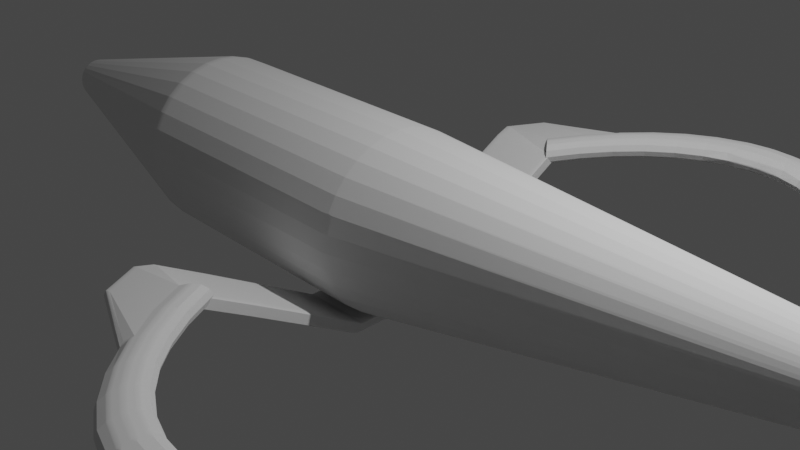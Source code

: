 # Source: nsea_protector_hull_base_6.blend  (saved by Blender 2.92.15; exported with 4.5.12 LTS)
import bpy
from mathutils import Matrix  # noqa: F401  (used for matrix-valued properties, if any)

bpy.ops.wm.read_factory_settings(use_empty=True)
scene = bpy.context.scene
scene.name = 'Scene'

# ---- collections
col_collection = bpy.data.collections.new('Collection'); scene.collection.children.link(col_collection)

# ---- world
world_world = bpy.data.worlds.new('World'); scene.world = world_world
world_world.use_nodes = True; world_world.node_tree.nodes.clear()
_N = world_world.node_tree.nodes; _L = world_world.node_tree.links
n0 = _N.new('ShaderNodeOutputWorld'); n0.name = 'World Output'; n0.location = (300, 300)
n1 = _N.new('ShaderNodeBackground'); n1.name = 'Background'; n1.location = (10, 300)
n1.inputs[0].default_value = (0.05088, 0.05088, 0.05088, 1.0)
_L.new(n1.outputs[0], n0.inputs[0])
n0.is_active_output = True
world_world.color = (0.05088, 0.05088, 0.05088)
world_world.use_sun_shadow = False
world_world.sun_shadow_jitter_overblur = 0.0

# ---- cameras
cam_camera = bpy.data.cameras.new('Camera')
cam_camera.clip_end = 100.0
cam_camera.ortho_scale = 7.314

# ---- lights
light_light = bpy.data.lights.new('Light', 'POINT')
light_light.transmission_factor = 0.0
light_light.energy = 1000.0
light_light.shadow_soft_size = 0.1
light_light.shadow_maximum_resolution = 0.006
light_light.use_absolute_resolution = True

# ---- meshes
me_cylinder = bpy.data.meshes.new('Cylinder')
me_cylinder.from_pydata([(4.831e-08, 0.2421, -1.0), (-0.4144, 0.1941, 1.0), (0.04917, 0.2374, -1.0), (-0.3711, 0.1904, 1.0), (0.09645, 0.2237, -1.0), (-0.3295, 0.1794, 1.0), (0.14, 0.2013, -1.0), (-0.2912, 0.1614, 1.0), (0.1782, 0.1712, -1.0), (-0.2576, 0.1373, 1.0), (0.2096, 0.1345, -1.0), (-0.23, 0.1079, 1.0), (0.2328, 0.09264, -1.0), (-0.2095, 0.07429, 1.0), (0.2472, 0.04723, -1.0), (-0.1969, 0.03787, 1.0), (0.252, 2.411e-07, -1.0), (-0.1927, 2.563e-07, 1.0), (0.2472, -0.04723, -1.0), (-0.1969, -0.03787, 1.0), (0.2328, -0.09264, -1.0), (-0.2095, -0.07429, 1.0), (0.2096, -0.1345, -1.0), (-0.23, -0.1079, 1.0), (0.1782, -0.1712, -1.0), (-0.2576, -0.1373, 1.0), (0.14, -0.2013, -1.0), (-0.2912, -0.1614, 1.0), (0.09645, -0.2237, -1.0), (-0.3295, -0.1793, 1.0), (0.04917, -0.2374, -1.0), (-0.3711, -0.1904, 1.0), (-3.381e-08, -0.2421, -1.0), (-0.4144, -0.1941, 1.0), (-0.04917, -0.2374, -1.0), (-0.4576, -0.1904, 1.0), (-0.09645, -0.2237, -1.0), (-0.4992, -0.1793, 1.0), (-0.14, -0.2013, -1.0), (-0.5376, -0.1614, 1.0), (-0.1782, -0.1712, -1.0), (-0.5712, -0.1373, 1.0), (-0.2096, -0.1345, -1.0), (-0.5987, -0.1079, 1.0), (-0.2328, -0.09264, -1.0), (-0.6192, -0.07429, 1.0), (-0.2472, -0.04723, -1.0), (-0.6318, -0.03787, 1.0), (-0.252, 4.566e-07, -1.0), (-0.6361, 4.291e-07, 1.0), (-0.2472, 0.04723, -1.0), (-0.6318, 0.03787, 1.0), (-0.2328, 0.09264, -1.0), (-0.6192, 0.07429, 1.0), (-0.2096, 0.1345, -1.0), (-0.5987, 0.1079, 1.0), (-0.1782, 0.1712, -1.0), (-0.5712, 0.1373, 1.0), (-0.14, 0.2013, -1.0), (-0.5376, 0.1614, 1.0), (-0.09645, 0.2237, -1.0), (-0.4992, 0.1794, 1.0), (-0.04917, 0.2374, -1.0), (-0.4576, 0.1904, 1.0), (0.03181, 1.0, 0.0), (0.2269, 0.9808, 0.0), (0.4145, 0.9239, 0.0), (0.5874, 0.8315, 0.0), (0.7389, 0.7071, 0.0), (0.8633, 0.5556, 0.0), (0.9557, 0.3827, 0.0), (1.013, 0.1951, 0.0), (1.032, 7.55e-08, 0.0), (1.013, -0.1951, 0.0), (0.9557, -0.3827, 0.0), (0.8633, -0.5556, 0.0), (0.7389, -0.7071, 0.0), (0.5874, -0.8315, 0.0), (0.4145, -0.9239, 0.0), (0.2269, -0.9808, 0.0), (0.03181, -1.0, 0.0), (-0.1633, -0.9808, 0.0), (-0.3509, -0.9239, 0.0), (-0.5238, -0.8315, 0.0), (-0.6753, -0.7071, 0.0), (-0.7997, -0.5556, 0.0), (-0.8921, -0.3827, 0.0), (-0.949, -0.1951, 0.0), (-0.9682, 9.656e-07, 0.0), (-0.949, 0.1951, 0.0), (-0.8921, 0.3827, 0.0), (-0.7997, 0.5556, 0.0), (-0.6753, 0.7071, 0.0), (-0.5238, 0.8315, 0.0), (-0.3509, 0.9239, 0.0), (-0.1633, 0.9808, 0.0), (0.211, 0.9808, -0.5), (0.3986, 0.9239, -0.5), (0.5715, 0.8315, -0.5), (0.723, 0.7071, -0.5), (0.8474, 0.5556, -0.5), (0.9398, 0.3827, -0.5), (0.9967, 0.1951, -0.5), (1.016, 7.55e-08, -0.5), (0.9967, -0.1951, -0.5), (0.9398, -0.3827, -0.5), (0.8474, -0.5556, -0.5), (0.723, -0.7071, -0.5), (0.5715, -0.8315, -0.5), (0.3986, -0.9239, -0.5), (0.211, -0.9808, -0.5), (0.0159, -1.0, -0.5), (-0.1792, -0.9808, -0.5), (-0.3668, -0.9239, -0.5), (-0.5397, -0.8315, -0.5), (-0.6912, -0.7071, -0.5), (-0.8156, -0.5556, -0.5), (-0.908, -0.3827, -0.5), (-0.9649, -0.1951, -0.5), (-0.9841, 9.656e-07, -0.5), (-0.9649, 0.1951, -0.5), (-0.908, 0.3827, -0.5), (-0.8156, 0.5556, -0.5), (-0.6912, 0.7071, -0.5), (-0.5397, 0.8315, -0.5), (-0.3668, 0.9239, -0.5), (-0.1792, 0.9808, -0.5), (0.0159, 1.0, -0.5), (0.02751, 1.0, -0.1353), (0.2226, 0.9808, -0.1353), (0.4102, 0.9239, -0.1353), (0.5831, 0.8315, -0.1353), (0.7346, 0.7071, -0.1353), (0.859, 0.5556, -0.1353), (0.9514, 0.3827, -0.1353), (1.008, 0.1951, -0.1353), (1.028, 7.55e-08, -0.1353), (1.008, -0.1951, -0.1353), (0.9514, -0.3827, -0.1353), (0.859, -0.5556, -0.1353), (0.7346, -0.7071, -0.1353), (0.5831, -0.8315, -0.1353), (0.4102, -0.9239, -0.1353), (0.2226, -0.9808, -0.1353), (0.02751, -1.0, -0.1353), (-0.1676, -0.9808, -0.1353), (-0.3552, -0.9239, -0.1353), (-0.5281, -0.8315, -0.1353), (-0.6796, -0.7071, -0.1353), (-0.804, -0.5556, -0.1353), (-0.8964, -0.3827, -0.1353), (-0.9533, -0.1951, -0.1353), (-0.9725, 9.656e-07, -0.1353), (-0.9533, 0.1951, -0.1353), (-0.8964, 0.3827, -0.1353), (-0.804, 0.5556, -0.1353), (-0.6796, 0.7071, -0.1353), (-0.5281, 0.8315, -0.1353), (-0.3552, 0.9239, -0.1353), (-0.1676, 0.9808, -0.1353), (1.129, 1.047e-07, -3.101e-05), (1.11, -0.1951, -3.101e-05), (1.11, 0.1951, -3.101e-05), (1.106, 0.1951, -0.1353), (1.125, 1.047e-07, -0.1353), (1.106, -0.1951, -0.1353), (1.013, -0.5187, -4.097e-11), (1.11, -0.6165, -3.101e-05), (1.008, -0.5187, -0.1353), (1.106, -0.6165, -0.1353), (1.013, 0.5187, 4.097e-11), (1.008, 0.5187, -0.1353), (1.11, 0.6165, -3.101e-05), (1.106, 0.6165, -0.1353), (0.8085, 0.8717, 0.0001126), (0.8042, 0.8717, -0.1352), (0.906, 0.9695, 8.162e-05), (0.9017, 0.9695, -0.1352), (0.8087, -0.8717, 0.0001126), (0.9062, -0.9695, 8.162e-05), (0.8044, -0.8717, -0.1352), (0.9019, -0.9695, -0.1352), (0.2747, -1.803, 0.0004097), (0.3722, -1.901, 0.0003787), (0.2704, -1.803, -0.1349), (0.3679, -1.901, -0.1349), (0.2867, 1.797, 0.0004077), (0.2824, 1.797, -0.1349), (0.3842, 1.894, 0.0003767), (0.3799, 1.894, -0.1349), (-0.02985, 2.361, 0.0005879), (-0.03415, 2.361, -0.1347), (0.06765, 2.459, 0.0005569), (0.06335, 2.459, -0.1347), (-0.04175, -2.368, 0.00059), (0.05575, -2.466, 0.0005589), (-0.04606, -2.368, -0.1347), (0.05144, -2.466, -0.1347), (-2.905e-07, 2.146, 0.6646), (-0.06775, 2.129, 0.6617), (-0.1174, 2.083, 0.6538), (-0.1355, 2.021, 0.643), (-0.1174, 1.958, 0.6322), (-0.06775, 1.913, 0.6242), (-2.716e-07, 1.896, 0.6213), (0.06775, 1.913, 0.6242), (0.1174, 1.958, 0.6322), (0.1355, 2.021, 0.643), (0.1174, 2.083, 0.6538), (0.06775, 2.129, 0.6617), (-2.77e-07, 2.608, 0.6338), (-0.06775, 2.588, 0.6311), (-0.1174, 2.532, 0.6238), (-0.1355, 2.456, 0.6139), (-0.1174, 2.38, 0.604), (-0.06775, 2.324, 0.5968), (-2.597e-07, 2.304, 0.5941), (0.06775, 2.324, 0.5968), (0.1174, 2.38, 0.604), (0.1355, 2.456, 0.6139), (0.1174, 2.532, 0.6238), (0.06775, 2.588, 0.6311), (-2.61e-07, 3.026, 0.5971), (-0.06775, 3.002, 0.5947), (-0.1174, 2.938, 0.5883), (-0.1355, 2.849, 0.5794), (-0.1174, 2.761, 0.5706), (-0.06775, 2.696, 0.5641), (-2.456e-07, 2.673, 0.5618), (0.06775, 2.696, 0.5641), (0.1174, 2.761, 0.5706), (0.1355, 2.849, 0.5794), (0.1174, 2.938, 0.5883), (0.06775, 3.002, 0.5947), (-2.428e-07, 3.393, 0.5553), (-0.06775, 3.366, 0.5533), (-0.1174, 3.294, 0.5477), (-0.1355, 3.194, 0.5401), (-0.1174, 3.095, 0.5325), (-0.06775, 3.023, 0.5269), (-2.294e-07, 2.996, 0.5249), (0.06775, 3.023, 0.5269), (0.1174, 3.095, 0.5325), (0.1355, 3.194, 0.5401), (0.1174, 3.294, 0.5477), (0.06775, 3.366, 0.5533), (-2.225e-07, 3.702, 0.5091), (-0.06775, 3.673, 0.5074), (-0.1174, 3.593, 0.5028), (-0.1355, 3.485, 0.4966), (-0.1174, 3.377, 0.4903), (-0.06775, 3.298, 0.4858), (-2.116e-07, 3.269, 0.4841), (0.06775, 3.298, 0.4858), (0.1174, 3.377, 0.4903), (0.1355, 3.485, 0.4966), (0.1174, 3.593, 0.5028), (0.06775, 3.673, 0.5074), (-2.008e-07, 3.947, 0.4592), (-0.06775, 3.916, 0.4579), (-0.1174, 3.832, 0.4544), (-0.1355, 3.716, 0.4497), (-0.1174, 3.601, 0.4449), (-0.06775, 3.516, 0.4414), (-1.924e-07, 3.485, 0.4401), (0.06775, 3.516, 0.4414), (0.1174, 3.601, 0.4449), (0.1355, 3.716, 0.4497), (0.1174, 3.832, 0.4544), (0.06775, 3.916, 0.4579), (-1.777e-07, 4.126, 0.4066), (-0.06775, 4.094, 0.4057), (-0.1174, 4.005, 0.4033), (-0.1355, 3.885, 0.4001), (-0.1174, 3.764, 0.3969), (-0.06775, 3.675, 0.3945), (-1.721e-07, 3.643, 0.3936), (0.06775, 3.675, 0.3945), (0.1174, 3.764, 0.3969), (0.1355, 3.885, 0.4001), (0.1174, 4.005, 0.4033), (0.06775, 4.094, 0.4057), (-1.539e-07, 4.235, 0.3521), (-0.06775, 4.201, 0.3516), (-0.1174, 4.111, 0.3504), (-0.1355, 3.987, 0.3488), (-0.1174, 3.863, 0.3472), (-0.06775, 3.772, 0.346), (-1.511e-07, 3.739, 0.3455), (0.06775, 3.772, 0.346), (0.1174, 3.863, 0.3472), (0.1355, 3.987, 0.3488), (0.1174, 4.111, 0.3504), (0.06775, 4.201, 0.3516), (-1.297e-07, 4.271, 0.2966), (-0.06775, 4.237, 0.2966), (-0.1174, 4.146, 0.2966), (-0.1355, 4.021, 0.2966), (-0.1174, 3.896, 0.2966), (-0.06775, 3.804, 0.2966), (-1.297e-07, 3.771, 0.2966), (0.06775, 3.804, 0.2966), (0.1174, 3.896, 0.2966), (0.1355, 4.021, 0.2966), (0.1174, 4.146, 0.2966), (0.06775, 4.237, 0.2966), (-1.054e-07, 4.235, 0.2411), (-0.06775, 4.201, 0.2416), (-0.1174, 4.111, 0.2427), (-0.1355, 3.987, 0.2444), (-0.1174, 3.863, 0.246), (-0.06775, 3.772, 0.2472), (-1.083e-07, 3.739, 0.2476), (0.06775, 3.772, 0.2472), (0.1174, 3.863, 0.246), (0.1355, 3.987, 0.2444), (0.1174, 4.111, 0.2427), (0.06775, 4.201, 0.2416), (-8.158e-08, 4.126, 0.1866), (-0.06775, 4.094, 0.1875), (-0.1174, 4.005, 0.1898), (-0.1355, 3.885, 0.1931), (-0.1174, 3.764, 0.1963), (-0.06775, 3.675, 0.1987), (-8.723e-08, 3.643, 0.1995), (0.06775, 3.675, 0.1987), (0.1174, 3.764, 0.1963), (0.1355, 3.885, 0.1931), (0.1174, 4.005, 0.1898), (0.06775, 4.094, 0.1875), (-5.857e-08, 3.947, 0.1339), (-0.06775, 3.916, 0.1352), (-0.1174, 3.832, 0.1387), (-0.1355, 3.716, 0.1435), (-0.1174, 3.601, 0.1483), (-0.06775, 3.516, 0.1518), (-6.693e-08, 3.485, 0.1531), (0.06775, 3.516, 0.1518), (0.1174, 3.601, 0.1483), (0.1355, 3.716, 0.1435), (0.1174, 3.832, 0.1387), (0.06775, 3.916, 0.1352), (-3.677e-08, 3.702, 0.08409), (-0.06775, 3.673, 0.08576), (-0.1174, 3.593, 0.09034), (-0.1355, 3.485, 0.09659), (-0.1174, 3.377, 0.1028), (-0.06775, 3.298, 0.1074), (-4.77e-08, 3.269, 0.1091), (0.06775, 3.298, 0.1074), (0.1174, 3.377, 0.1028), (0.1355, 3.485, 0.09659), (0.1174, 3.593, 0.09034), (0.06775, 3.673, 0.08576), (-1.657e-08, 3.393, 0.03786), (-0.06775, 3.366, 0.0399), (-0.1174, 3.294, 0.04547), (-0.1355, 3.194, 0.05308), (-0.1174, 3.095, 0.06069), (-0.06775, 3.023, 0.06626), (-2.987e-08, 2.996, 0.0683), (0.06775, 3.023, 0.06626), (0.1174, 3.095, 0.06069), (0.1355, 3.194, 0.05308), (0.1174, 3.294, 0.04547), (0.06775, 3.366, 0.0399), (4.768e-08, 3.026, -0.1091), (-0.06775, 3.002, -0.1067), (-0.1174, 2.938, 0.004905), (-0.1355, 2.849, 0.01374), (-0.1174, 2.761, 0.02258), (-0.06775, 2.696, 0.02905), (-1.375e-08, 2.673, 0.03142), (0.06775, 2.696, 0.02905), (0.1174, 2.761, 0.02258), (0.1355, 2.849, 0.01374), (0.1174, 2.938, 0.004905), (0.06775, 3.002, -0.001565), (6.37e-08, 2.608, -0.1458), (-0.06775, 2.588, -0.1431), (-0.1174, 2.532, -0.03067), (-0.1355, 2.456, -0.02075), (-0.1174, 2.38, -0.01084), (-0.06775, 2.324, -0.003578), (3.856e-10, 2.304, -0.0009205), (0.06775, 2.324, -0.003578), (0.1174, 2.38, -0.01084), (0.1355, 2.456, -0.02075), (0.1174, 2.532, -0.03067), (0.06775, 2.588, -0.03793), (6.37e-08, -2.566, -0.1458), (-0.06775, -2.546, -0.1431), (-0.1174, -2.49, -0.03067), (-0.1355, -2.414, -0.02075), (-0.1174, -2.338, -0.01084), (-0.06775, -2.282, -0.003578), (3.856e-10, -2.262, -0.0009205), (0.06775, -2.282, -0.003578), (0.1174, -2.338, -0.01084), (0.1355, -2.414, -0.02075), (0.1174, -2.49, -0.03067), (0.06775, -2.546, -0.03793), (4.768e-08, -2.984, -0.1091), (-0.06775, -2.961, -0.1067), (-0.1174, -2.896, 0.004905), (-0.1355, -2.808, 0.01374), (-0.1174, -2.719, 0.02258), (-0.06775, -2.654, 0.02905), (-1.375e-08, -2.631, 0.03142), (0.06775, -2.654, 0.02905), (0.1174, -2.719, 0.02258), (0.1355, -2.808, 0.01374), (0.1174, -2.896, 0.004905), (0.06775, -2.961, -0.001565), (-1.657e-08, -3.351, 0.03786), (-0.06775, -3.324, 0.0399), (-0.1174, -3.252, 0.04547), (-0.1355, -3.152, 0.05308), (-0.1174, -3.053, 0.06069), (-0.06775, -2.981, 0.06626), (-2.987e-08, -2.954, 0.0683), (0.06775, -2.981, 0.06626), (0.1174, -3.053, 0.06069), (0.1355, -3.152, 0.05308), (0.1174, -3.252, 0.04547), (0.06775, -3.324, 0.0399), (-3.677e-08, -3.66, 0.08409), (-0.06775, -3.631, 0.08576), (-0.1174, -3.551, 0.09034), (-0.1355, -3.443, 0.09659), (-0.1174, -3.335, 0.1028), (-0.06775, -3.256, 0.1074), (-4.77e-08, -3.227, 0.1091), (0.06775, -3.256, 0.1074), (0.1174, -3.335, 0.1028), (0.1355, -3.443, 0.09659), (0.1174, -3.551, 0.09034), (0.06775, -3.631, 0.08576), (-5.857e-08, -3.906, 0.1339), (-0.06775, -3.875, 0.1352), (-0.1174, -3.79, 0.1387), (-0.1355, -3.675, 0.1435), (-0.1174, -3.559, 0.1483), (-0.06775, -3.475, 0.1518), (-6.693e-08, -3.444, 0.1531), (0.06775, -3.475, 0.1518), (0.1174, -3.559, 0.1483), (0.1355, -3.675, 0.1435), (0.1174, -3.79, 0.1387), (0.06775, -3.875, 0.1352), (-8.158e-08, -4.084, 0.1866), (-0.06775, -4.052, 0.1875), (-0.1174, -3.964, 0.1898), (-0.1355, -3.843, 0.1931), (-0.1174, -3.722, 0.1963), (-0.06775, -3.634, 0.1987), (-8.723e-08, -3.601, 0.1995), (0.06775, -3.634, 0.1987), (0.1174, -3.722, 0.1963), (0.1355, -3.843, 0.1931), (0.1174, -3.964, 0.1898), (0.06775, -4.052, 0.1875), (-1.054e-07, -4.193, 0.2411), (-0.06775, -4.16, 0.2416), (-0.1174, -4.069, 0.2427), (-0.1355, -3.945, 0.2444), (-0.1174, -3.821, 0.246), (-0.06775, -3.73, 0.2472), (-1.083e-07, -3.697, 0.2476), (0.06775, -3.73, 0.2472), (0.1174, -3.821, 0.246), (0.1355, -3.945, 0.2444), (0.1174, -4.069, 0.2427), (0.06775, -4.16, 0.2416), (-1.297e-07, -4.229, 0.2966), (-0.06775, -4.196, 0.2966), (-0.1174, -4.104, 0.2966), (-0.1355, -3.979, 0.2966), (-0.1174, -3.854, 0.2966), (-0.06775, -3.763, 0.2966), (-1.297e-07, -3.729, 0.2966), (0.06775, -3.763, 0.2966), (0.1174, -3.854, 0.2966), (0.1355, -3.979, 0.2966), (0.1174, -4.104, 0.2966), (0.06775, -4.196, 0.2966), (-1.539e-07, -4.193, 0.3521), (-0.06775, -4.16, 0.3516), (-0.1174, -4.069, 0.3504), (-0.1355, -3.945, 0.3488), (-0.1174, -3.821, 0.3472), (-0.06775, -3.73, 0.346), (-1.511e-07, -3.697, 0.3455), (0.06775, -3.73, 0.346), (0.1174, -3.821, 0.3472), (0.1355, -3.945, 0.3488), (0.1174, -4.069, 0.3504), (0.06775, -4.16, 0.3516), (-1.777e-07, -4.084, 0.4066), (-0.06775, -4.052, 0.4057), (-0.1174, -3.964, 0.4033), (-0.1355, -3.843, 0.4001), (-0.1174, -3.722, 0.3969), (-0.06775, -3.634, 0.3945), (-1.721e-07, -3.601, 0.3936), (0.06775, -3.634, 0.3945), (0.1174, -3.722, 0.3969), (0.1355, -3.843, 0.4001), (0.1174, -3.964, 0.4033), (0.06775, -4.052, 0.4057), (-2.008e-07, -3.906, 0.4592), (-0.06775, -3.875, 0.4579), (-0.1174, -3.79, 0.4544), (-0.1355, -3.675, 0.4497), (-0.1174, -3.559, 0.4449), (-0.06775, -3.475, 0.4414), (-1.924e-07, -3.444, 0.4401), (0.06775, -3.475, 0.4414), (0.1174, -3.559, 0.4449), (0.1355, -3.675, 0.4497), (0.1174, -3.79, 0.4544), (0.06775, -3.875, 0.4579), (-2.225e-07, -3.66, 0.5091), (-0.06775, -3.631, 0.5074), (-0.1174, -3.551, 0.5028), (-0.1355, -3.443, 0.4966), (-0.1174, -3.335, 0.4903), (-0.06775, -3.256, 0.4858), (-2.116e-07, -3.227, 0.4841), (0.06775, -3.256, 0.4858), (0.1174, -3.335, 0.4903), (0.1355, -3.443, 0.4966), (0.1174, -3.551, 0.5028), (0.06775, -3.631, 0.5074), (-2.428e-07, -3.351, 0.5553), (-0.06775, -3.324, 0.5533), (-0.1174, -3.252, 0.5477), (-0.1355, -3.152, 0.5401), (-0.1174, -3.053, 0.5325), (-0.06775, -2.981, 0.5269), (-2.294e-07, -2.954, 0.5249), (0.06775, -2.981, 0.5269), (0.1174, -3.053, 0.5325), (0.1355, -3.152, 0.5401), (0.1174, -3.252, 0.5477), (0.06775, -3.324, 0.5533), (-2.61e-07, -2.984, 0.5971), (-0.06775, -2.961, 0.5947), (-0.1174, -2.896, 0.5883), (-0.1355, -2.808, 0.5794), (-0.1174, -2.719, 0.5706), (-0.06775, -2.654, 0.5641), (-2.456e-07, -2.631, 0.5618), (0.06775, -2.654, 0.5641), (0.1174, -2.719, 0.5706), (0.1355, -2.808, 0.5794), (0.1174, -2.896, 0.5883), (0.06775, -2.961, 0.5947), (-2.77e-07, -2.566, 0.6338), (-0.06775, -2.546, 0.6311), (-0.1174, -2.49, 0.6238), (-0.1355, -2.414, 0.6139), (-0.1174, -2.338, 0.604), (-0.06775, -2.282, 0.5968), (-2.597e-07, -2.262, 0.5941), (0.06775, -2.282, 0.5968), (0.1174, -2.338, 0.604), (0.1355, -2.414, 0.6139), (0.1174, -2.49, 0.6238), (0.06775, -2.546, 0.6311), (-2.905e-07, -2.104, 0.6646), (-0.06775, -2.087, 0.6617), (-0.1174, -2.042, 0.6538), (-0.1355, -1.979, 0.643), (-0.1174, -1.917, 0.6322), (-0.06775, -1.871, 0.6242), (-2.716e-07, -1.854, 0.6213), (0.06775, -1.871, 0.6242), (0.1174, -1.917, 0.6322), (0.1355, -1.979, 0.643), (0.1174, -2.042, 0.6538), (0.06775, -2.087, 0.6617), (0.4622, -2.435, 0.6229), (-0.02019, -2.435, 0.492), (0.4622, -1.04, 0.6229), (-0.02019, -1.04, 0.492), (-0.02019, -2.435, 0.7538), (-0.5026, -2.435, 0.6229), (-0.02019, -1.04, 0.7538), (-0.5026, -1.04, 0.6229)], [], [(64, 1, 3, 65), (65, 3, 5, 66), (66, 5, 7, 67), (67, 7, 9, 68), (68, 9, 11, 69), (69, 11, 13, 70), (70, 13, 15, 71), (71, 15, 17, 72), (72, 17, 19, 73), (73, 19, 21, 74), (74, 21, 23, 75), (75, 23, 25, 76), (76, 25, 27, 77), (77, 27, 29, 78), (78, 29, 31, 79), (79, 31, 33, 80), (80, 33, 35, 81), (81, 35, 37, 82), (82, 37, 39, 83), (83, 39, 41, 84), (84, 41, 43, 85), (85, 43, 45, 86), (86, 45, 47, 87), (87, 47, 49, 88), (88, 49, 51, 89), (89, 51, 53, 90), (90, 53, 55, 91), (91, 55, 57, 92), (92, 57, 59, 93), (93, 59, 61, 94), (3, 1, 63, 61, 59, 57, 55, 53, 51, 49, 47, 45, 43, 41, 39, 37, 35, 33, 31, 29, 27, 25, 23, 21, 19, 17, 15, 13, 11, 9, 7, 5), (94, 61, 63, 95), (95, 63, 1, 64), (0, 2, 4, 6, 8, 10, 12, 14, 16, 18, 20, 22, 24, 26, 28, 30, 32, 34, 36, 38, 40, 42, 44, 46, 48, 50, 52, 54, 56, 58, 60, 62), (159, 95, 64, 128), (158, 94, 95, 159), (157, 93, 94, 158), (156, 92, 93, 157), (155, 91, 92, 156), (154, 90, 91, 155), (153, 89, 90, 154), (152, 88, 89, 153), (151, 87, 88, 152), (150, 86, 87, 151), (149, 85, 86, 150), (148, 84, 85, 149), (147, 83, 84, 148), (146, 82, 83, 147), (145, 81, 82, 146), (144, 80, 81, 145), (143, 79, 80, 144), (142, 78, 79, 143), (141, 77, 78, 142), (140, 76, 77, 141), (139, 75, 76, 140), (138, 74, 75, 139), (137, 73, 74, 138), (165, 161, 167, 169), (72, 73, 161, 160), (134, 70, 71, 135), (133, 69, 70, 134), (132, 68, 69, 133), (131, 67, 68, 132), (130, 66, 67, 131), (129, 65, 66, 130), (128, 64, 65, 129), (0, 127, 96, 2), (2, 96, 97, 4), (4, 97, 98, 6), (6, 98, 99, 8), (8, 99, 100, 10), (10, 100, 101, 12), (12, 101, 102, 14), (14, 102, 103, 16), (16, 103, 104, 18), (18, 104, 105, 20), (20, 105, 106, 22), (22, 106, 107, 24), (24, 107, 108, 26), (26, 108, 109, 28), (28, 109, 110, 30), (30, 110, 111, 32), (32, 111, 112, 34), (34, 112, 113, 36), (36, 113, 114, 38), (38, 114, 115, 40), (40, 115, 116, 42), (42, 116, 117, 44), (44, 117, 118, 46), (46, 118, 119, 48), (48, 119, 120, 50), (50, 120, 121, 52), (52, 121, 122, 54), (54, 122, 123, 56), (56, 123, 124, 58), (58, 124, 125, 60), (60, 125, 126, 62), (62, 126, 127, 0), (127, 128, 129, 96), (96, 129, 130, 97), (97, 130, 131, 98), (98, 131, 132, 99), (99, 132, 133, 100), (100, 133, 134, 101), (101, 134, 135, 102), (102, 135, 136, 103), (103, 136, 137, 104), (104, 137, 138, 105), (105, 138, 139, 106), (106, 139, 140, 107), (107, 140, 141, 108), (108, 141, 142, 109), (109, 142, 143, 110), (110, 143, 144, 111), (111, 144, 145, 112), (112, 145, 146, 113), (113, 146, 147, 114), (114, 147, 148, 115), (115, 148, 149, 116), (116, 149, 150, 117), (117, 150, 151, 118), (118, 151, 152, 119), (119, 152, 153, 120), (120, 153, 154, 121), (121, 154, 155, 122), (122, 155, 156, 123), (123, 156, 157, 124), (124, 157, 158, 125), (125, 158, 159, 126), (126, 159, 128, 127), (164, 160, 161, 165), (163, 162, 160, 164), (137, 136, 164, 165), (162, 163, 173, 172), (71, 72, 160, 162), (136, 135, 163, 164), (168, 169, 181, 180), (73, 137, 168, 166), (161, 73, 166, 167), (137, 165, 169, 168), (170, 172, 176, 174), (163, 135, 171, 173), (135, 71, 170, 171), (71, 162, 172, 170), (177, 175, 187, 189), (171, 170, 174, 175), (173, 171, 175, 177), (172, 173, 177, 176), (178, 180, 184, 182), (166, 168, 180, 178), (169, 167, 179, 181), (167, 166, 178, 179), (185, 183, 195, 197), (181, 179, 183, 185), (179, 178, 182, 183), (180, 181, 185, 184), (189, 187, 191, 193), (176, 177, 189, 188), (174, 176, 188, 186), (175, 174, 186, 187), (191, 190, 192, 193), (188, 189, 193, 192), (186, 188, 192, 190), (187, 186, 190, 191), (194, 196, 197, 195), (183, 182, 194, 195), (184, 185, 197, 196), (182, 184, 196, 194), (198, 210, 211, 199), (199, 211, 212, 200), (200, 212, 213, 201), (201, 213, 214, 202), (202, 214, 215, 203), (203, 215, 216, 204), (204, 216, 217, 205), (205, 217, 218, 206), (206, 218, 219, 207), (207, 219, 220, 208), (208, 220, 221, 209), (209, 221, 210, 198), (210, 222, 223, 211), (211, 223, 224, 212), (212, 224, 225, 213), (213, 225, 226, 214), (214, 226, 227, 215), (215, 227, 228, 216), (216, 228, 229, 217), (217, 229, 230, 218), (218, 230, 231, 219), (219, 231, 232, 220), (220, 232, 233, 221), (221, 233, 222, 210), (222, 234, 235, 223), (223, 235, 236, 224), (224, 236, 237, 225), (225, 237, 238, 226), (226, 238, 239, 227), (227, 239, 240, 228), (228, 240, 241, 229), (229, 241, 242, 230), (230, 242, 243, 231), (231, 243, 244, 232), (232, 244, 245, 233), (233, 245, 234, 222), (234, 246, 247, 235), (235, 247, 248, 236), (236, 248, 249, 237), (237, 249, 250, 238), (238, 250, 251, 239), (239, 251, 252, 240), (240, 252, 253, 241), (241, 253, 254, 242), (242, 254, 255, 243), (243, 255, 256, 244), (244, 256, 257, 245), (245, 257, 246, 234), (246, 258, 259, 247), (247, 259, 260, 248), (248, 260, 261, 249), (249, 261, 262, 250), (250, 262, 263, 251), (251, 263, 264, 252), (252, 264, 265, 253), (253, 265, 266, 254), (254, 266, 267, 255), (255, 267, 268, 256), (256, 268, 269, 257), (257, 269, 258, 246), (258, 270, 271, 259), (259, 271, 272, 260), (260, 272, 273, 261), (261, 273, 274, 262), (262, 274, 275, 263), (263, 275, 276, 264), (264, 276, 277, 265), (265, 277, 278, 266), (266, 278, 279, 267), (267, 279, 280, 268), (268, 280, 281, 269), (269, 281, 270, 258), (270, 282, 283, 271), (271, 283, 284, 272), (272, 284, 285, 273), (273, 285, 286, 274), (274, 286, 287, 275), (275, 287, 288, 276), (276, 288, 289, 277), (277, 289, 290, 278), (278, 290, 291, 279), (279, 291, 292, 280), (280, 292, 293, 281), (281, 293, 282, 270), (282, 294, 295, 283), (283, 295, 296, 284), (284, 296, 297, 285), (285, 297, 298, 286), (286, 298, 299, 287), (287, 299, 300, 288), (288, 300, 301, 289), (289, 301, 302, 290), (290, 302, 303, 291), (291, 303, 304, 292), (292, 304, 305, 293), (293, 305, 294, 282), (294, 306, 307, 295), (295, 307, 308, 296), (296, 308, 309, 297), (297, 309, 310, 298), (298, 310, 311, 299), (299, 311, 312, 300), (300, 312, 313, 301), (301, 313, 314, 302), (302, 314, 315, 303), (303, 315, 316, 304), (304, 316, 317, 305), (305, 317, 306, 294), (306, 318, 319, 307), (307, 319, 320, 308), (308, 320, 321, 309), (309, 321, 322, 310), (310, 322, 323, 311), (311, 323, 324, 312), (312, 324, 325, 313), (313, 325, 326, 314), (314, 326, 327, 315), (315, 327, 328, 316), (316, 328, 329, 317), (317, 329, 318, 306), (318, 330, 331, 319), (319, 331, 332, 320), (320, 332, 333, 321), (321, 333, 334, 322), (322, 334, 335, 323), (323, 335, 336, 324), (324, 336, 337, 325), (325, 337, 338, 326), (326, 338, 339, 327), (327, 339, 340, 328), (328, 340, 341, 329), (329, 341, 330, 318), (330, 342, 343, 331), (331, 343, 344, 332), (332, 344, 345, 333), (333, 345, 346, 334), (334, 346, 347, 335), (335, 347, 348, 336), (336, 348, 349, 337), (337, 349, 350, 338), (338, 350, 351, 339), (339, 351, 352, 340), (340, 352, 353, 341), (341, 353, 342, 330), (342, 354, 355, 343), (343, 355, 356, 344), (344, 356, 357, 345), (345, 357, 358, 346), (346, 358, 359, 347), (347, 359, 360, 348), (348, 360, 361, 349), (349, 361, 362, 350), (350, 362, 363, 351), (351, 363, 364, 352), (352, 364, 365, 353), (353, 365, 354, 342), (354, 366, 367, 355), (355, 367, 368, 356), (356, 368, 369, 357), (357, 369, 370, 358), (358, 370, 371, 359), (359, 371, 372, 360), (360, 372, 373, 361), (361, 373, 374, 362), (362, 374, 375, 363), (363, 375, 376, 364), (364, 376, 377, 365), (365, 377, 366, 354), (366, 378, 379, 367), (367, 379, 380, 368), (368, 380, 381, 369), (369, 381, 382, 370), (370, 382, 383, 371), (371, 383, 384, 372), (372, 384, 385, 373), (373, 385, 386, 374), (374, 386, 387, 375), (375, 387, 388, 376), (376, 388, 389, 377), (377, 389, 378, 366), (390, 402, 403, 391), (391, 403, 404, 392), (392, 404, 405, 393), (393, 405, 406, 394), (394, 406, 407, 395), (395, 407, 408, 396), (396, 408, 409, 397), (397, 409, 410, 398), (398, 410, 411, 399), (399, 411, 412, 400), (400, 412, 413, 401), (401, 413, 402, 390), (402, 414, 415, 403), (403, 415, 416, 404), (404, 416, 417, 405), (405, 417, 418, 406), (406, 418, 419, 407), (407, 419, 420, 408), (408, 420, 421, 409), (409, 421, 422, 410), (410, 422, 423, 411), (411, 423, 424, 412), (412, 424, 425, 413), (413, 425, 414, 402), (414, 426, 427, 415), (415, 427, 428, 416), (416, 428, 429, 417), (417, 429, 430, 418), (418, 430, 431, 419), (419, 431, 432, 420), (420, 432, 433, 421), (421, 433, 434, 422), (422, 434, 435, 423), (423, 435, 436, 424), (424, 436, 437, 425), (425, 437, 426, 414), (426, 438, 439, 427), (427, 439, 440, 428), (428, 440, 441, 429), (429, 441, 442, 430), (430, 442, 443, 431), (431, 443, 444, 432), (432, 444, 445, 433), (433, 445, 446, 434), (434, 446, 447, 435), (435, 447, 448, 436), (436, 448, 449, 437), (437, 449, 438, 426), (438, 450, 451, 439), (439, 451, 452, 440), (440, 452, 453, 441), (441, 453, 454, 442), (442, 454, 455, 443), (443, 455, 456, 444), (444, 456, 457, 445), (445, 457, 458, 446), (446, 458, 459, 447), (447, 459, 460, 448), (448, 460, 461, 449), (449, 461, 450, 438), (450, 462, 463, 451), (451, 463, 464, 452), (452, 464, 465, 453), (453, 465, 466, 454), (454, 466, 467, 455), (455, 467, 468, 456), (456, 468, 469, 457), (457, 469, 470, 458), (458, 470, 471, 459), (459, 471, 472, 460), (460, 472, 473, 461), (461, 473, 462, 450), (462, 474, 475, 463), (463, 475, 476, 464), (464, 476, 477, 465), (465, 477, 478, 466), (466, 478, 479, 467), (467, 479, 480, 468), (468, 480, 481, 469), (469, 481, 482, 470), (470, 482, 483, 471), (471, 483, 484, 472), (472, 484, 485, 473), (473, 485, 474, 462), (474, 486, 487, 475), (475, 487, 488, 476), (476, 488, 489, 477), (477, 489, 490, 478), (478, 490, 491, 479), (479, 491, 492, 480), (480, 492, 493, 481), (481, 493, 494, 482), (482, 494, 495, 483), (483, 495, 496, 484), (484, 496, 497, 485), (485, 497, 486, 474), (486, 498, 499, 487), (487, 499, 500, 488), (488, 500, 501, 489), (489, 501, 502, 490), (490, 502, 503, 491), (491, 503, 504, 492), (492, 504, 505, 493), (493, 505, 506, 494), (494, 506, 507, 495), (495, 507, 508, 496), (496, 508, 509, 497), (497, 509, 498, 486), (498, 510, 511, 499), (499, 511, 512, 500), (500, 512, 513, 501), (501, 513, 514, 502), (502, 514, 515, 503), (503, 515, 516, 504), (504, 516, 517, 505), (505, 517, 518, 506), (506, 518, 519, 507), (507, 519, 520, 508), (508, 520, 521, 509), (509, 521, 510, 498), (510, 522, 523, 511), (511, 523, 524, 512), (512, 524, 525, 513), (513, 525, 526, 514), (514, 526, 527, 515), (515, 527, 528, 516), (516, 528, 529, 517), (517, 529, 530, 518), (518, 530, 531, 519), (519, 531, 532, 520), (520, 532, 533, 521), (521, 533, 522, 510), (522, 534, 535, 523), (523, 535, 536, 524), (524, 536, 537, 525), (525, 537, 538, 526), (526, 538, 539, 527), (527, 539, 540, 528), (528, 540, 541, 529), (529, 541, 542, 530), (530, 542, 543, 531), (531, 543, 544, 532), (532, 544, 545, 533), (533, 545, 534, 522), (534, 546, 547, 535), (535, 547, 548, 536), (536, 548, 549, 537), (537, 549, 550, 538), (538, 550, 551, 539), (539, 551, 552, 540), (540, 552, 553, 541), (541, 553, 554, 542), (542, 554, 555, 543), (543, 555, 556, 544), (544, 556, 557, 545), (545, 557, 546, 534), (546, 558, 559, 547), (547, 559, 560, 548), (548, 560, 561, 549), (549, 561, 562, 550), (550, 562, 563, 551), (551, 563, 564, 552), (552, 564, 565, 553), (553, 565, 566, 554), (554, 566, 567, 555), (555, 567, 568, 556), (556, 568, 569, 557), (557, 569, 558, 546), (558, 570, 571, 559), (559, 571, 572, 560), (560, 572, 573, 561), (561, 573, 574, 562), (562, 574, 575, 563), (563, 575, 576, 564), (564, 576, 577, 565), (565, 577, 578, 566), (566, 578, 579, 567), (567, 579, 580, 568), (568, 580, 581, 569), (569, 581, 570, 558), (379, 191, 190, 380), (196, 391, 392, 194), (378, 193, 191, 379), (391, 196, 197, 390), (389, 192, 193, 378)])
_uv = me_cylinder.uv_layers.new(name='UVMap')
_uv.uv.foreach_set('vector', [1.0, 0.75, 1.0, 1.0, 0.9688, 1.0, 0.9688, 0.75, 0.9688, 0.75, 0.9688, 1.0, 0.9375, 1.0, 0.9375, 0.75, 0.9375, 0.75, 0.9375, 1.0, 0.9062, 1.0, 0.9063, 0.75, 0.9063, 0.75, 0.9062, 1.0, 0.875, 1.0, 0.875, 0.75, 0.875, 0.75, 0.875, 1.0, 0.8438, 1.0, 0.8438, 0.75, 0.8438, 0.75, 0.8438, 1.0, 0.8125, 1.0, 0.8125, 0.75, 0.8125, 0.75, 0.8125, 1.0, 0.7812, 1.0, 0.7812, 0.75, 0.7812, 0.75, 0.7812, 1.0, 0.75, 1.0, 0.75, 0.75, 0.75, 0.75, 0.75, 1.0, 0.7188, 1.0, 0.7187, 0.75, 0.7187, 0.75, 0.7188, 1.0, 0.6875, 1.0, 0.6875, 0.75, 0.6875, 0.75, 0.6875, 1.0, 0.6562, 1.0, 0.6562, 0.75, 0.6562, 0.75, 0.6562, 1.0, 0.625, 1.0, 0.625, 0.75, 0.625, 0.75, 0.625, 1.0, 0.5938, 1.0, 0.5938, 0.75, 0.5938, 0.75, 0.5938, 1.0, 0.5625, 1.0, 0.5625, 0.75, 0.5625, 0.75, 0.5625, 1.0, 0.5312, 1.0, 0.5312, 0.75, 0.5312, 0.75, 0.5312, 1.0, 0.5, 1.0, 0.5, 0.75, 0.5, 0.75, 0.5, 1.0, 0.4688, 1.0, 0.4688, 0.75, 0.4688, 0.75, 0.4688, 1.0, 0.4375, 1.0, 0.4375, 0.75, 0.4375, 0.75, 0.4375, 1.0, 0.4062, 1.0, 0.4062, 0.75, 0.4062, 0.75, 0.4062, 1.0, 0.375, 1.0, 0.375, 0.75, 0.375, 0.75, 0.375, 1.0, 0.3438, 1.0, 0.3438, 0.75, 0.3438, 0.75, 0.3438, 1.0, 0.3125, 1.0, 0.3125, 0.75, 0.3125, 0.75, 0.3125, 1.0, 0.2812, 1.0, 0.2812, 0.75, 0.2812, 0.75, 0.2812, 1.0, 0.25, 1.0, 0.25, 0.75, 0.25, 0.75, 0.25, 1.0, 0.2188, 1.0, 0.2188, 0.75, 0.2188, 0.75, 0.2188, 1.0, 0.1875, 1.0, 0.1875, 0.75, 0.1875, 0.75, 0.1875, 1.0, 0.1562, 1.0, 0.1562, 0.75, 0.1562, 0.75, 0.1562, 1.0, 0.125, 1.0, 0.125, 0.75, 0.125, 0.75, 0.125, 1.0, 0.09375, 1.0, 0.09375, 0.75, 0.09375, 0.75, 0.09375, 1.0, 0.0625, 1.0, 0.0625, 0.75, 0.2968, 0.4854, 0.25, 0.49, 0.2032, 0.4854, 0.1582, 0.4717, 0.1167, 0.4496, 0.08029, 0.4197, 0.05045, 0.3833, 0.02827, 0.3418, 0.01461, 0.2968, 0.01, 0.25, 0.01461, 0.2032, 0.02827, 0.1582, 0.05045, 0.1167, 0.08029, 0.08029, 0.1167, 0.05045, 0.1582, 0.02827, 0.2032, 0.01461, 0.25, 0.01, 0.2968, 0.01461, 0.3418, 0.02827, 0.3833, 0.05045, 0.4197, 0.08029, 0.4496, 0.1167, 0.4717, 0.1582, 0.4854, 0.2032, 0.49, 0.25, 0.4854, 0.2968, 0.4717, 0.3418, 0.4496, 0.3833, 0.4197, 0.4197, 0.3833, 0.4496, 0.3418, 0.4717, 0.0625, 0.75, 0.0625, 1.0, 0.03125, 1.0, 0.03125, 0.75, 0.03125, 0.75, 0.03125, 1.0, 0.0, 1.0, 0.0, 0.75, 0.75, 0.49, 0.7968, 0.4854, 0.8418, 0.4717, 0.8833, 0.4496, 0.9197, 0.4197, 0.9496, 0.3833, 0.9717, 0.3418, 0.9854, 0.2968, 0.99, 0.25, 0.9854, 0.2032, 0.9717, 0.1582, 0.9496, 0.1167, 0.9197, 0.08029, 0.8833, 0.05045, 0.8418, 0.02827, 0.7968, 0.01461, 0.75, 0.01, 0.7032, 0.01461, 0.6582, 0.02827, 0.6167, 0.05045, 0.5803, 0.08029, 0.5504, 0.1167, 0.5283, 0.1582, 0.5146, 0.2032, 0.51, 0.25, 0.5146, 0.2968, 0.5283, 0.3418, 0.5504, 0.3833, 0.5803, 0.4197, 0.6167, 0.4496, 0.6582, 0.4717, 0.7032, 0.4854, 0.03125, 0.7162, 0.03125, 0.75, 0.0, 0.75, 0.0, 0.7162, 0.0625, 0.7162, 0.0625, 0.75, 0.03125, 0.75, 0.03125, 0.7162, 0.09375, 0.7162, 0.09375, 0.75, 0.0625, 0.75, 0.0625, 0.7162, 0.125, 0.7162, 0.125, 0.75, 0.09375, 0.75, 0.09375, 0.7162, 0.1562, 0.7162, 0.1562, 0.75, 0.125, 0.75, 0.125, 0.7162, 0.1875, 0.7162, 0.1875, 0.75, 0.1562, 0.75, 0.1562, 0.7162, 0.2188, 0.7162, 0.2188, 0.75, 0.1875, 0.75, 0.1875, 0.7162, 0.25, 0.7162, 0.25, 0.75, 0.2188, 0.75, 0.2188, 0.7162, 0.2812, 0.7162, 0.2812, 0.75, 0.25, 0.75, 0.25, 0.7162, 0.3125, 0.7162, 0.3125, 0.75, 0.2812, 0.75, 0.2812, 0.7162, 0.3437, 0.7162, 0.3438, 0.75, 0.3125, 0.75, 0.3125, 0.7162, 0.375, 0.7162, 0.375, 0.75, 0.3438, 0.75, 0.3437, 0.7162, 0.4062, 0.7162, 0.4062, 0.75, 0.375, 0.75, 0.375, 0.7162, 0.4375, 0.7162, 0.4375, 0.75, 0.4062, 0.75, 0.4062, 0.7162, 0.4688, 0.7162, 0.4688, 0.75, 0.4375, 0.75, 0.4375, 0.7162, 0.5, 0.7162, 0.5, 0.75, 0.4688, 0.75, 0.4688, 0.7162, 0.5312, 0.7162, 0.5312, 0.75, 0.5, 0.75, 0.5, 0.7162, 0.5625, 0.7162, 0.5625, 0.75, 0.5312, 0.75, 0.5312, 0.7162, 0.5938, 0.7162, 0.5938, 0.75, 0.5625, 0.75, 0.5625, 0.7162, 0.625, 0.7162, 0.625, 0.75, 0.5938, 0.75, 0.5938, 0.7162, 0.6563, 0.7162, 0.6562, 0.75, 0.625, 0.75, 0.625, 0.7162, 0.6875, 0.7162, 0.6875, 0.75, 0.6562, 0.75, 0.6563, 0.7162, 0.7187, 0.7162, 0.7187, 0.75, 0.6875, 0.75, 0.6875, 0.7162, 0.7187, 0.7162, 0.7187, 0.75, 0.7187, 0.75, 0.7187, 0.7162, 0.75, 0.75, 0.7187, 0.75, 0.7187, 0.75, 0.75, 0.75, 0.8125, 0.7162, 0.8125, 0.75, 0.7812, 0.75, 0.7812, 0.7162, 0.8438, 0.7162, 0.8438, 0.75, 0.8125, 0.75, 0.8125, 0.7162, 0.875, 0.7162, 0.875, 0.75, 0.8438, 0.75, 0.8438, 0.7162, 0.9062, 0.7162, 0.9063, 0.75, 0.875, 0.75, 0.875, 0.7162, 0.9375, 0.7162, 0.9375, 0.75, 0.9063, 0.75, 0.9062, 0.7162, 0.9688, 0.7162, 0.9688, 0.75, 0.9375, 0.75, 0.9375, 0.7162, 1.0, 0.7162, 1.0, 0.75, 0.9688, 0.75, 0.9688, 0.7162, 1.0, 0.5, 1.0, 0.625, 0.9688, 0.625, 0.9688, 0.5, 0.9688, 0.5, 0.9688, 0.625, 0.9375, 0.625, 0.9375, 0.5, 0.9375, 0.5, 0.9375, 0.625, 0.9062, 0.625, 0.9062, 0.5, 0.9062, 0.5, 0.9062, 0.625, 0.875, 0.625, 0.875, 0.5, 0.875, 0.5, 0.875, 0.625, 0.8438, 0.625, 0.8438, 0.5, 0.8438, 0.5, 0.8438, 0.625, 0.8125, 0.625, 0.8125, 0.5, 0.8125, 0.5, 0.8125, 0.625, 0.7812, 0.625, 0.7812, 0.5, 0.7812, 0.5, 0.7812, 0.625, 0.75, 0.625, 0.75, 0.5, 0.75, 0.5, 0.75, 0.625, 0.7187, 0.625, 0.7188, 0.5, 0.7188, 0.5, 0.7187, 0.625, 0.6875, 0.625, 0.6875, 0.5, 0.6875, 0.5, 0.6875, 0.625, 0.6563, 0.625, 0.6562, 0.5, 0.6562, 0.5, 0.6563, 0.625, 0.625, 0.625, 0.625, 0.5, 0.625, 0.5, 0.625, 0.625, 0.5938, 0.625, 0.5938, 0.5, 0.5938, 0.5, 0.5938, 0.625, 0.5625, 0.625, 0.5625, 0.5, 0.5625, 0.5, 0.5625, 0.625, 0.5312, 0.625, 0.5312, 0.5, 0.5312, 0.5, 0.5312, 0.625, 0.5, 0.625, 0.5, 0.5, 0.5, 0.5, 0.5, 0.625, 0.4688, 0.625, 0.4688, 0.5, 0.4688, 0.5, 0.4688, 0.625, 0.4375, 0.625, 0.4375, 0.5, 0.4375, 0.5, 0.4375, 0.625, 0.4062, 0.625, 0.4062, 0.5, 0.4062, 0.5, 0.4062, 0.625, 0.375, 0.625, 0.375, 0.5, 0.375, 0.5, 0.375, 0.625, 0.3438, 0.625, 0.3438, 0.5, 0.3438, 0.5, 0.3438, 0.625, 0.3125, 0.625, 0.3125, 0.5, 0.3125, 0.5, 0.3125, 0.625, 0.2812, 0.625, 0.2812, 0.5, 0.2812, 0.5, 0.2812, 0.625, 0.25, 0.625, 0.25, 0.5, 0.25, 0.5, 0.25, 0.625, 0.2187, 0.625, 0.2188, 0.5, 0.2188, 0.5, 0.2187, 0.625, 0.1875, 0.625, 0.1875, 0.5, 0.1875, 0.5, 0.1875, 0.625, 0.1562, 0.625, 0.1562, 0.5, 0.1562, 0.5, 0.1562, 0.625, 0.125, 0.625, 0.125, 0.5, 0.125, 0.5, 0.125, 0.625, 0.09375, 0.625, 0.09375, 0.5, 0.09375, 0.5, 0.09375, 0.625, 0.0625, 0.625, 0.0625, 0.5, 0.0625, 0.5, 0.0625, 0.625, 0.03125, 0.625, 0.03125, 0.5, 0.03125, 0.5, 0.03125, 0.625, 0.0, 0.625, 0.0, 0.5, 1.0, 0.625, 1.0, 0.7162, 0.9688, 0.7162, 0.9688, 0.625, 0.9688, 0.625, 0.9688, 0.7162, 0.9375, 0.7162, 0.9375, 0.625, 0.9375, 0.625, 0.9375, 0.7162, 0.9062, 0.7162, 0.9062, 0.625, 0.9062, 0.625, 0.9062, 0.7162, 0.875, 0.7162, 0.875, 0.625, 0.875, 0.625, 0.875, 0.7162, 0.8438, 0.7162, 0.8438, 0.625, 0.8438, 0.625, 0.8438, 0.7162, 0.8125, 0.7162, 0.8125, 0.625, 0.8125, 0.625, 0.8125, 0.7162, 0.7812, 0.7162, 0.7812, 0.625, 0.7812, 0.625, 0.7812, 0.7162, 0.75, 0.7162, 0.75, 0.625, 0.75, 0.625, 0.75, 0.7162, 0.7187, 0.7162, 0.7187, 0.625, 0.7187, 0.625, 0.7187, 0.7162, 0.6875, 0.7162, 0.6875, 0.625, 0.6875, 0.625, 0.6875, 0.7162, 0.6563, 0.7162, 0.6563, 0.625, 0.6563, 0.625, 0.6563, 0.7162, 0.625, 0.7162, 0.625, 0.625, 0.625, 0.625, 0.625, 0.7162, 0.5938, 0.7162, 0.5938, 0.625, 0.5938, 0.625, 0.5938, 0.7162, 0.5625, 0.7162, 0.5625, 0.625, 0.5625, 0.625, 0.5625, 0.7162, 0.5312, 0.7162, 0.5312, 0.625, 0.5312, 0.625, 0.5312, 0.7162, 0.5, 0.7162, 0.5, 0.625, 0.5, 0.625, 0.5, 0.7162, 0.4688, 0.7162, 0.4688, 0.625, 0.4688, 0.625, 0.4688, 0.7162, 0.4375, 0.7162, 0.4375, 0.625, 0.4375, 0.625, 0.4375, 0.7162, 0.4062, 0.7162, 0.4062, 0.625, 0.4062, 0.625, 0.4062, 0.7162, 0.375, 0.7162, 0.375, 0.625, 0.375, 0.625, 0.375, 0.7162, 0.3437, 0.7162, 0.3438, 0.625, 0.3438, 0.625, 0.3437, 0.7162, 0.3125, 0.7162, 0.3125, 0.625, 0.3125, 0.625, 0.3125, 0.7162, 0.2812, 0.7162, 0.2812, 0.625, 0.2812, 0.625, 0.2812, 0.7162, 0.25, 0.7162, 0.25, 0.625, 0.25, 0.625, 0.25, 0.7162, 0.2188, 0.7162, 0.2187, 0.625, 0.2187, 0.625, 0.2188, 0.7162, 0.1875, 0.7162, 0.1875, 0.625, 0.1875, 0.625, 0.1875, 0.7162, 0.1562, 0.7162, 0.1562, 0.625, 0.1562, 0.625, 0.1562, 0.7162, 0.125, 0.7162, 0.125, 0.625, 0.125, 0.625, 0.125, 0.7162, 0.09375, 0.7162, 0.09375, 0.625, 0.09375, 0.625, 0.09375, 0.7162, 0.0625, 0.7162, 0.0625, 0.625, 0.0625, 0.625, 0.0625, 0.7162, 0.03125, 0.7162, 0.03125, 0.625, 0.03125, 0.625, 0.03125, 0.7162, 0.0, 0.7162, 0.0, 0.625, 0.75, 0.7162, 0.75, 0.75, 0.7187, 0.75, 0.7187, 0.7162, 0.7812, 0.7162, 0.7812, 0.75, 0.75, 0.75, 0.75, 0.7162, 0.7187, 0.7162, 0.75, 0.7162, 0.75, 0.7162, 0.7187, 0.7162, 0.7812, 0.75, 0.7812, 0.7162, 0.7812, 0.7162, 0.7812, 0.75, 0.7812, 0.75, 0.75, 0.75, 0.75, 0.75, 0.7812, 0.75, 0.75, 0.7162, 0.7812, 0.7162, 0.7812, 0.7162, 0.75, 0.7162, 0.7187, 0.7162, 0.7187, 0.7162, 0.7187, 0.7162, 0.7187, 0.7162, 0.7187, 0.75, 0.7187, 0.7162, 0.7187, 0.7162, 0.7187, 0.75, 0.7187, 0.75, 0.7187, 0.75, 0.7187, 0.75, 0.7187, 0.75, 0.7187, 0.7162, 0.7187, 0.7162, 0.7187, 0.7162, 0.7187, 0.7162, 0.7812, 0.75, 0.7812, 0.75, 0.7812, 0.75, 0.7812, 0.75, 0.7812, 0.7162, 0.7812, 0.7162, 0.7812, 0.7162, 0.7812, 0.7162, 0.7812, 0.7162, 0.7812, 0.75, 0.7812, 0.75, 0.7812, 0.7162, 0.7812, 0.75, 0.7812, 0.75, 0.7812, 0.75, 0.7812, 0.75, 0.7812, 0.7162, 0.7812, 0.7162, 0.7812, 0.7162, 0.7812, 0.7162, 0.7812, 0.7162, 0.7812, 0.75, 0.7812, 0.75, 0.7812, 0.7162, 0.7812, 0.7162, 0.7812, 0.7162, 0.7812, 0.7162, 0.7812, 0.7162, 0.7812, 0.75, 0.7812, 0.7162, 0.7812, 0.7162, 0.7812, 0.75, 0.7187, 0.75, 0.7187, 0.7162, 0.7187, 0.7162, 0.7187, 0.75, 0.7187, 0.75, 0.7187, 0.7162, 0.7187, 0.7162, 0.7187, 0.75, 0.7187, 0.7162, 0.7187, 0.75, 0.7187, 0.75, 0.7187, 0.7162, 0.7187, 0.75, 0.7187, 0.75, 0.7187, 0.75, 0.7187, 0.75, 0.7187, 0.7162, 0.7187, 0.75, 0.7187, 0.75, 0.7187, 0.7162, 0.7187, 0.7162, 0.7187, 0.75, 0.7187, 0.75, 0.7187, 0.7162, 0.7187, 0.75, 0.7187, 0.75, 0.7187, 0.75, 0.7187, 0.75, 0.7187, 0.7162, 0.7187, 0.7162, 0.7187, 0.7162, 0.7187, 0.7162, 0.7812, 0.7162, 0.7812, 0.7162, 0.7812, 0.7162, 0.7812, 0.7162, 0.7812, 0.75, 0.7812, 0.7162, 0.7812, 0.7162, 0.7812, 0.75, 0.7812, 0.75, 0.7812, 0.75, 0.7812, 0.75, 0.7812, 0.75, 0.7812, 0.7162, 0.7812, 0.75, 0.7812, 0.75, 0.7812, 0.7162, 0.7812, 0.7162, 0.7812, 0.75, 0.7812, 0.75, 0.7812, 0.7162, 0.7812, 0.75, 0.7812, 0.7162, 0.7812, 0.7162, 0.7812, 0.75, 0.7812, 0.75, 0.7812, 0.75, 0.7812, 0.75, 0.7812, 0.75, 0.7812, 0.7162, 0.7812, 0.75, 0.7812, 0.75, 0.7812, 0.7162, 0.7187, 0.75, 0.7187, 0.7162, 0.7187, 0.7162, 0.7187, 0.75, 0.7187, 0.75, 0.7187, 0.75, 0.7187, 0.75, 0.7187, 0.75, 0.7187, 0.7162, 0.7187, 0.7162, 0.7187, 0.7162, 0.7187, 0.7162, 0.7187, 0.75, 0.7187, 0.7162, 0.7187, 0.7162, 0.7187, 0.75, 0.5833, 0.5, 0.6042, 0.5, 0.6042, 0.5833, 0.5833, 0.5833, 0.5833, 0.5833, 0.6042, 0.5833, 0.6042, 0.6667, 0.5833, 0.6667, 0.5833, 0.6667, 0.6042, 0.6667, 0.6042, 0.75, 0.5833, 0.75, 0.5833, 0.75, 0.6042, 0.75, 0.6042, 0.8333, 0.5833, 0.8333, 0.5833, 0.8333, 0.6042, 0.8333, 0.6042, 0.9167, 0.5833, 0.9167, 0.5833, 0.9167, 0.6042, 0.9167, 0.6042, 1.0, 0.5833, 1.0, 0.5833, 2.22e-16, 0.6042, 2.22e-16, 0.6042, 0.08333, 0.5833, 0.08333, 0.5833, 0.08333, 0.6042, 0.08333, 0.6042, 0.1667, 0.5833, 0.1667, 0.5833, 0.1667, 0.6042, 0.1667, 0.6042, 0.25, 0.5833, 0.25, 0.5833, 0.25, 0.6042, 0.25, 0.6042, 0.3333, 0.5833, 0.3333, 0.5833, 0.3333, 0.6042, 0.3333, 0.6042, 0.4167, 0.5833, 0.4167, 0.5833, 0.4167, 0.6042, 0.4167, 0.6042, 0.5, 0.5833, 0.5, 0.6042, 0.5, 0.625, 0.5, 0.625, 0.5833, 0.6042, 0.5833, 0.6042, 0.5833, 0.625, 0.5833, 0.625, 0.6667, 0.6042, 0.6667, 0.6042, 0.6667, 0.625, 0.6667, 0.625, 0.75, 0.6042, 0.75, 0.6042, 0.75, 0.625, 0.75, 0.625, 0.8333, 0.6042, 0.8333, 0.6042, 0.8333, 0.625, 0.8333, 0.625, 0.9167, 0.6042, 0.9167, 0.6042, 0.9167, 0.625, 0.9167, 0.625, 1.0, 0.6042, 1.0, 0.6042, 2.22e-16, 0.625, 2.22e-16, 0.625, 0.08333, 0.6042, 0.08333, 0.6042, 0.08333, 0.625, 0.08333, 0.625, 0.1667, 0.6042, 0.1667, 0.6042, 0.1667, 0.625, 0.1667, 0.625, 0.25, 0.6042, 0.25, 0.6042, 0.25, 0.625, 0.25, 0.625, 0.3333, 0.6042, 0.3333, 0.6042, 0.3333, 0.625, 0.3333, 0.625, 0.4167, 0.6042, 0.4167, 0.6042, 0.4167, 0.625, 0.4167, 0.625, 0.5, 0.6042, 0.5, 0.625, 0.5, 0.6458, 0.5, 0.6458, 0.5833, 0.625, 0.5833, 0.625, 0.5833, 0.6458, 0.5833, 0.6458, 0.6667, 0.625, 0.6667, 0.625, 0.6667, 0.6458, 0.6667, 0.6458, 0.75, 0.625, 0.75, 0.625, 0.75, 0.6458, 0.75, 0.6458, 0.8333, 0.625, 0.8333, 0.625, 0.8333, 0.6458, 0.8333, 0.6458, 0.9167, 0.625, 0.9167, 0.625, 0.9167, 0.6458, 0.9167, 0.6458, 1.0, 0.625, 1.0, 0.625, 2.22e-16, 0.6458, 2.22e-16, 0.6458, 0.08333, 0.625, 0.08333, 0.625, 0.08333, 0.6458, 0.08333, 0.6458, 0.1667, 0.625, 0.1667, 0.625, 0.1667, 0.6458, 0.1667, 0.6458, 0.25, 0.625, 0.25, 0.625, 0.25, 0.6458, 0.25, 0.6458, 0.3333, 0.625, 0.3333, 0.625, 0.3333, 0.6458, 0.3333, 0.6458, 0.4167, 0.625, 0.4167, 0.625, 0.4167, 0.6458, 0.4167, 0.6458, 0.5, 0.625, 0.5, 0.6458, 0.5, 0.6667, 0.5, 0.6667, 0.5833, 0.6458, 0.5833, 0.6458, 0.5833, 0.6667, 0.5833, 0.6667, 0.6667, 0.6458, 0.6667, 0.6458, 0.6667, 0.6667, 0.6667, 0.6667, 0.75, 0.6458, 0.75, 0.6458, 0.75, 0.6667, 0.75, 0.6667, 0.8333, 0.6458, 0.8333, 0.6458, 0.8333, 0.6667, 0.8333, 0.6667, 0.9167, 0.6458, 0.9167, 0.6458, 0.9167, 0.6667, 0.9167, 0.6667, 1.0, 0.6458, 1.0, 0.6458, 2.22e-16, 0.6667, 2.22e-16, 0.6667, 0.08333, 0.6458, 0.08333, 0.6458, 0.08333, 0.6667, 0.08333, 0.6667, 0.1667, 0.6458, 0.1667, 0.6458, 0.1667, 0.6667, 0.1667, 0.6667, 0.25, 0.6458, 0.25, 0.6458, 0.25, 0.6667, 0.25, 0.6667, 0.3333, 0.6458, 0.3333, 0.6458, 0.3333, 0.6667, 0.3333, 0.6667, 0.4167, 0.6458, 0.4167, 0.6458, 0.4167, 0.6667, 0.4167, 0.6667, 0.5, 0.6458, 0.5, 0.6667, 0.5, 0.6875, 0.5, 0.6875, 0.5833, 0.6667, 0.5833, 0.6667, 0.5833, 0.6875, 0.5833, 0.6875, 0.6667, 0.6667, 0.6667, 0.6667, 0.6667, 0.6875, 0.6667, 0.6875, 0.75, 0.6667, 0.75, 0.6667, 0.75, 0.6875, 0.75, 0.6875, 0.8333, 0.6667, 0.8333, 0.6667, 0.8333, 0.6875, 0.8333, 0.6875, 0.9167, 0.6667, 0.9167, 0.6667, 0.9167, 0.6875, 0.9167, 0.6875, 1.0, 0.6667, 1.0, 0.6667, 2.22e-16, 0.6875, 2.22e-16, 0.6875, 0.08333, 0.6667, 0.08333, 0.6667, 0.08333, 0.6875, 0.08333, 0.6875, 0.1667, 0.6667, 0.1667, 0.6667, 0.1667, 0.6875, 0.1667, 0.6875, 0.25, 0.6667, 0.25, 0.6667, 0.25, 0.6875, 0.25, 0.6875, 0.3333, 0.6667, 0.3333, 0.6667, 0.3333, 0.6875, 0.3333, 0.6875, 0.4167, 0.6667, 0.4167, 0.6667, 0.4167, 0.6875, 0.4167, 0.6875, 0.5, 0.6667, 0.5, 0.6875, 0.5, 0.7083, 0.5, 0.7083, 0.5833, 0.6875, 0.5833, 0.6875, 0.5833, 0.7083, 0.5833, 0.7083, 0.6667, 0.6875, 0.6667, 0.6875, 0.6667, 0.7083, 0.6667, 0.7083, 0.75, 0.6875, 0.75, 0.6875, 0.75, 0.7083, 0.75, 0.7083, 0.8333, 0.6875, 0.8333, 0.6875, 0.8333, 0.7083, 0.8333, 0.7083, 0.9167, 0.6875, 0.9167, 0.6875, 0.9167, 0.7083, 0.9167, 0.7083, 1.0, 0.6875, 1.0, 0.6875, 2.22e-16, 0.7083, 2.22e-16, 0.7083, 0.08333, 0.6875, 0.08333, 0.6875, 0.08333, 0.7083, 0.08333, 0.7083, 0.1667, 0.6875, 0.1667, 0.6875, 0.1667, 0.7083, 0.1667, 0.7083, 0.25, 0.6875, 0.25, 0.6875, 0.25, 0.7083, 0.25, 0.7083, 0.3333, 0.6875, 0.3333, 0.6875, 0.3333, 0.7083, 0.3333, 0.7083, 0.4167, 0.6875, 0.4167, 0.6875, 0.4167, 0.7083, 0.4167, 0.7083, 0.5, 0.6875, 0.5, 0.7083, 0.5, 0.7292, 0.5, 0.7292, 0.5833, 0.7083, 0.5833, 0.7083, 0.5833, 0.7292, 0.5833, 0.7292, 0.6667, 0.7083, 0.6667, 0.7083, 0.6667, 0.7292, 0.6667, 0.7292, 0.75, 0.7083, 0.75, 0.7083, 0.75, 0.7292, 0.75, 0.7292, 0.8333, 0.7083, 0.8333, 0.7083, 0.8333, 0.7292, 0.8333, 0.7292, 0.9167, 0.7083, 0.9167, 0.7083, 0.9167, 0.7292, 0.9167, 0.7292, 1.0, 0.7083, 1.0, 0.7083, 2.22e-16, 0.7292, 2.22e-16, 0.7292, 0.08333, 0.7083, 0.08333, 0.7083, 0.08333, 0.7292, 0.08333, 0.7292, 0.1667, 0.7083, 0.1667, 0.7083, 0.1667, 0.7292, 0.1667, 0.7292, 0.25, 0.7083, 0.25, 0.7083, 0.25, 0.7292, 0.25, 0.7292, 0.3333, 0.7083, 0.3333, 0.7083, 0.3333, 0.7292, 0.3333, 0.7292, 0.4167, 0.7083, 0.4167, 0.7083, 0.4167, 0.7292, 0.4167, 0.7292, 0.5, 0.7083, 0.5, 0.7292, 0.5, 0.75, 0.5, 0.75, 0.5833, 0.7292, 0.5833, 0.7292, 0.5833, 0.75, 0.5833, 0.75, 0.6667, 0.7292, 0.6667, 0.7292, 0.6667, 0.75, 0.6667, 0.75, 0.75, 0.7292, 0.75, 0.7292, 0.75, 0.75, 0.75, 0.75, 0.8333, 0.7292, 0.8333, 0.7292, 0.8333, 0.75, 0.8333, 0.75, 0.9167, 0.7292, 0.9167, 0.7292, 0.9167, 0.75, 0.9167, 0.75, 1.0, 0.7292, 1.0, 0.7292, 2.22e-16, 0.75, 2.22e-16, 0.75, 0.08333, 0.7292, 0.08333, 0.7292, 0.08333, 0.75, 0.08333, 0.75, 0.1667, 0.7292, 0.1667, 0.7292, 0.1667, 0.75, 0.1667, 0.75, 0.25, 0.7292, 0.25, 0.7292, 0.25, 0.75, 0.25, 0.75, 0.3333, 0.7292, 0.3333, 0.7292, 0.3333, 0.75, 0.3333, 0.75, 0.4167, 0.7292, 0.4167, 0.7292, 0.4167, 0.75, 0.4167, 0.75, 0.5, 0.7292, 0.5, 0.75, 0.5, 0.7708, 0.5, 0.7708, 0.5833, 0.75, 0.5833, 0.75, 0.5833, 0.7708, 0.5833, 0.7708, 0.6667, 0.75, 0.6667, 0.75, 0.6667, 0.7708, 0.6667, 0.7708, 0.75, 0.75, 0.75, 0.75, 0.75, 0.7708, 0.75, 0.7708, 0.8333, 0.75, 0.8333, 0.75, 0.8333, 0.7708, 0.8333, 0.7708, 0.9167, 0.75, 0.9167, 0.75, 0.9167, 0.7708, 0.9167, 0.7708, 1.0, 0.75, 1.0, 0.75, 2.22e-16, 0.7708, 2.22e-16, 0.7708, 0.08333, 0.75, 0.08333, 0.75, 0.08333, 0.7708, 0.08333, 0.7708, 0.1667, 0.75, 0.1667, 0.75, 0.1667, 0.7708, 0.1667, 0.7708, 0.25, 0.75, 0.25, 0.75, 0.25, 0.7708, 0.25, 0.7708, 0.3333, 0.75, 0.3333, 0.75, 0.3333, 0.7708, 0.3333, 0.7708, 0.4167, 0.75, 0.4167, 0.75, 0.4167, 0.7708, 0.4167, 0.7708, 0.5, 0.75, 0.5, 0.7708, 0.5, 0.7917, 0.5, 0.7917, 0.5833, 0.7708, 0.5833, 0.7708, 0.5833, 0.7917, 0.5833, 0.7917, 0.6667, 0.7708, 0.6667, 0.7708, 0.6667, 0.7917, 0.6667, 0.7917, 0.75, 0.7708, 0.75, 0.7708, 0.75, 0.7917, 0.75, 0.7917, 0.8333, 0.7708, 0.8333, 0.7708, 0.8333, 0.7917, 0.8333, 0.7917, 0.9167, 0.7708, 0.9167, 0.7708, 0.9167, 0.7917, 0.9167, 0.7917, 1.0, 0.7708, 1.0, 0.7708, 2.22e-16, 0.7917, 2.22e-16, 0.7917, 0.08333, 0.7708, 0.08333, 0.7708, 0.08333, 0.7917, 0.08333, 0.7917, 0.1667, 0.7708, 0.1667, 0.7708, 0.1667, 0.7917, 0.1667, 0.7917, 0.25, 0.7708, 0.25, 0.7708, 0.25, 0.7917, 0.25, 0.7917, 0.3333, 0.7708, 0.3333, 0.7708, 0.3333, 0.7917, 0.3333, 0.7917, 0.4167, 0.7708, 0.4167, 0.7708, 0.4167, 0.7917, 0.4167, 0.7917, 0.5, 0.7708, 0.5, 0.7917, 0.5, 0.8125, 0.5, 0.8125, 0.5833, 0.7917, 0.5833, 0.7917, 0.5833, 0.8125, 0.5833, 0.8125, 0.6667, 0.7917, 0.6667, 0.7917, 0.6667, 0.8125, 0.6667, 0.8125, 0.75, 0.7917, 0.75, 0.7917, 0.75, 0.8125, 0.75, 0.8125, 0.8333, 0.7917, 0.8333, 0.7917, 0.8333, 0.8125, 0.8333, 0.8125, 0.9167, 0.7917, 0.9167, 0.7917, 0.9167, 0.8125, 0.9167, 0.8125, 1.0, 0.7917, 1.0, 0.7917, 2.22e-16, 0.8125, 2.22e-16, 0.8125, 0.08333, 0.7917, 0.08333, 0.7917, 0.08333, 0.8125, 0.08333, 0.8125, 0.1667, 0.7917, 0.1667, 0.7917, 0.1667, 0.8125, 0.1667, 0.8125, 0.25, 0.7917, 0.25, 0.7917, 0.25, 0.8125, 0.25, 0.8125, 0.3333, 0.7917, 0.3333, 0.7917, 0.3333, 0.8125, 0.3333, 0.8125, 0.4167, 0.7917, 0.4167, 0.7917, 0.4167, 0.8125, 0.4167, 0.8125, 0.5, 0.7917, 0.5, 0.8125, 0.5, 0.8333, 0.5, 0.8333, 0.5833, 0.8125, 0.5833, 0.8125, 0.5833, 0.8333, 0.5833, 0.8333, 0.6667, 0.8125, 0.6667, 0.8125, 0.6667, 0.8333, 0.6667, 0.8333, 0.75, 0.8125, 0.75, 0.8125, 0.75, 0.8333, 0.75, 0.8333, 0.8333, 0.8125, 0.8333, 0.8125, 0.8333, 0.8333, 0.8333, 0.8333, 0.9167, 0.8125, 0.9167, 0.8125, 0.9167, 0.8333, 0.9167, 0.8333, 1.0, 0.8125, 1.0, 0.8125, 2.22e-16, 0.8333, 2.22e-16, 0.8333, 0.08333, 0.8125, 0.08333, 0.8125, 0.08333, 0.8333, 0.08333, 0.8333, 0.1667, 0.8125, 0.1667, 0.8125, 0.1667, 0.8333, 0.1667, 0.8333, 0.25, 0.8125, 0.25, 0.8125, 0.25, 0.8333, 0.25, 0.8333, 0.3333, 0.8125, 0.3333, 0.8125, 0.3333, 0.8333, 0.3333, 0.8333, 0.4167, 0.8125, 0.4167, 0.8125, 0.4167, 0.8333, 0.4167, 0.8333, 0.5, 0.8125, 0.5, 0.8333, 0.5, 0.8542, 0.5, 0.8542, 0.5833, 0.8333, 0.5833, 0.8333, 0.5833, 0.8542, 0.5833, 0.8542, 0.6667, 0.8333, 0.6667, 0.8333, 0.6667, 0.8542, 0.6667, 0.8542, 0.75, 0.8333, 0.75, 0.8333, 0.75, 0.8542, 0.75, 0.8542, 0.8333, 0.8333, 0.8333, 0.8333, 0.8333, 0.8542, 0.8333, 0.8542, 0.9167, 0.8333, 0.9167, 0.8333, 0.9167, 0.8542, 0.9167, 0.8542, 1.0, 0.8333, 1.0, 0.8333, 2.22e-16, 0.8542, 2.22e-16, 0.8542, 0.08333, 0.8333, 0.08333, 0.8333, 0.08333, 0.8542, 0.08333, 0.8542, 0.1667, 0.8333, 0.1667, 0.8333, 0.1667, 0.8542, 0.1667, 0.8542, 0.25, 0.8333, 0.25, 0.8333, 0.25, 0.8542, 0.25, 0.8542, 0.3333, 0.8333, 0.3333, 0.8333, 0.3333, 0.8542, 0.3333, 0.8542, 0.4167, 0.8333, 0.4167, 0.8333, 0.4167, 0.8542, 0.4167, 0.8542, 0.5, 0.8333, 0.5, 0.8542, 0.5, 0.875, 0.5, 0.875, 0.5833, 0.8542, 0.5833, 0.8542, 0.5833, 0.875, 0.5833, 0.875, 0.6667, 0.8542, 0.6667, 0.8542, 0.6667, 0.875, 0.6667, 0.875, 0.75, 0.8542, 0.75, 0.8542, 0.75, 0.875, 0.75, 0.875, 0.8333, 0.8542, 0.8333, 0.8542, 0.8333, 0.875, 0.8333, 0.875, 0.9167, 0.8542, 0.9167, 0.8542, 0.9167, 0.875, 0.9167, 0.875, 1.0, 0.8542, 1.0, 0.8542, 2.22e-16, 0.875, 2.22e-16, 0.875, 0.08333, 0.8542, 0.08333, 0.8542, 0.08333, 0.875, 0.08333, 0.875, 0.1667, 0.8542, 0.1667, 0.8542, 0.1667, 0.875, 0.1667, 0.875, 0.25, 0.8542, 0.25, 0.8542, 0.25, 0.875, 0.25, 0.875, 0.3333, 0.8542, 0.3333, 0.8542, 0.3333, 0.875, 0.3333, 0.875, 0.4167, 0.8542, 0.4167, 0.8542, 0.4167, 0.875, 0.4167, 0.875, 0.5, 0.8542, 0.5, 0.875, 0.5, 0.8958, 0.5, 0.8958, 0.5833, 0.875, 0.5833, 0.875, 0.5833, 0.8958, 0.5833, 0.8958, 0.6667, 0.875, 0.6667, 0.875, 0.6667, 0.8958, 0.6667, 0.8958, 0.75, 0.875, 0.75, 0.875, 0.75, 0.8958, 0.75, 0.8958, 0.8333, 0.875, 0.8333, 0.875, 0.8333, 0.8958, 0.8333, 0.8958, 0.9167, 0.875, 0.9167, 0.875, 0.9167, 0.8958, 0.9167, 0.8958, 1.0, 0.875, 1.0, 0.875, 2.22e-16, 0.8958, 2.22e-16, 0.8958, 0.08333, 0.875, 0.08333, 0.875, 0.08333, 0.8958, 0.08333, 0.8958, 0.1667, 0.875, 0.1667, 0.875, 0.1667, 0.8958, 0.1667, 0.8958, 0.25, 0.875, 0.25, 0.875, 0.25, 0.8958, 0.25, 0.8958, 0.3333, 0.875, 0.3333, 0.875, 0.3333, 0.8958, 0.3333, 0.8958, 0.4167, 0.875, 0.4167, 0.875, 0.4167, 0.8958, 0.4167, 0.8958, 0.5, 0.875, 0.5, 0.1042, 0.5, 0.125, 0.5, 0.125, 0.5833, 0.1042, 0.5833, 0.1042, 0.5833, 0.125, 0.5833, 0.125, 0.6667, 0.1042, 0.6667, 0.1042, 0.6667, 0.125, 0.6667, 0.125, 0.75, 0.1042, 0.75, 0.1042, 0.75, 0.125, 0.75, 0.125, 0.8333, 0.1042, 0.8333, 0.1042, 0.8333, 0.125, 0.8333, 0.125, 0.9167, 0.1042, 0.9167, 0.1042, 0.9167, 0.125, 0.9167, 0.125, 1.0, 0.1042, 1.0, 0.1042, 2.22e-16, 0.125, 2.22e-16, 0.125, 0.08333, 0.1042, 0.08333, 0.1042, 0.08333, 0.125, 0.08333, 0.125, 0.1667, 0.1042, 0.1667, 0.1042, 0.1667, 0.125, 0.1667, 0.125, 0.25, 0.1042, 0.25, 0.1042, 0.25, 0.125, 0.25, 0.125, 0.3333, 0.1042, 0.3333, 0.1042, 0.3333, 0.125, 0.3333, 0.125, 0.4167, 0.1042, 0.4167, 0.1042, 0.4167, 0.125, 0.4167, 0.125, 0.5, 0.1042, 0.5, 0.125, 0.5, 0.1458, 0.5, 0.1458, 0.5833, 0.125, 0.5833, 0.125, 0.5833, 0.1458, 0.5833, 0.1458, 0.6667, 0.125, 0.6667, 0.125, 0.6667, 0.1458, 0.6667, 0.1458, 0.75, 0.125, 0.75, 0.125, 0.75, 0.1458, 0.75, 0.1458, 0.8333, 0.125, 0.8333, 0.125, 0.8333, 0.1458, 0.8333, 0.1458, 0.9167, 0.125, 0.9167, 0.125, 0.9167, 0.1458, 0.9167, 0.1458, 1.0, 0.125, 1.0, 0.125, 2.22e-16, 0.1458, 2.22e-16, 0.1458, 0.08333, 0.125, 0.08333, 0.125, 0.08333, 0.1458, 0.08333, 0.1458, 0.1667, 0.125, 0.1667, 0.125, 0.1667, 0.1458, 0.1667, 0.1458, 0.25, 0.125, 0.25, 0.125, 0.25, 0.1458, 0.25, 0.1458, 0.3333, 0.125, 0.3333, 0.125, 0.3333, 0.1458, 0.3333, 0.1458, 0.4167, 0.125, 0.4167, 0.125, 0.4167, 0.1458, 0.4167, 0.1458, 0.5, 0.125, 0.5, 0.1458, 0.5, 0.1667, 0.5, 0.1667, 0.5833, 0.1458, 0.5833, 0.1458, 0.5833, 0.1667, 0.5833, 0.1667, 0.6667, 0.1458, 0.6667, 0.1458, 0.6667, 0.1667, 0.6667, 0.1667, 0.75, 0.1458, 0.75, 0.1458, 0.75, 0.1667, 0.75, 0.1667, 0.8333, 0.1458, 0.8333, 0.1458, 0.8333, 0.1667, 0.8333, 0.1667, 0.9167, 0.1458, 0.9167, 0.1458, 0.9167, 0.1667, 0.9167, 0.1667, 1.0, 0.1458, 1.0, 0.1458, 2.22e-16, 0.1667, 2.22e-16, 0.1667, 0.08333, 0.1458, 0.08333, 0.1458, 0.08333, 0.1667, 0.08333, 0.1667, 0.1667, 0.1458, 0.1667, 0.1458, 0.1667, 0.1667, 0.1667, 0.1667, 0.25, 0.1458, 0.25, 0.1458, 0.25, 0.1667, 0.25, 0.1667, 0.3333, 0.1458, 0.3333, 0.1458, 0.3333, 0.1667, 0.3333, 0.1667, 0.4167, 0.1458, 0.4167, 0.1458, 0.4167, 0.1667, 0.4167, 0.1667, 0.5, 0.1458, 0.5, 0.1667, 0.5, 0.1875, 0.5, 0.1875, 0.5833, 0.1667, 0.5833, 0.1667, 0.5833, 0.1875, 0.5833, 0.1875, 0.6667, 0.1667, 0.6667, 0.1667, 0.6667, 0.1875, 0.6667, 0.1875, 0.75, 0.1667, 0.75, 0.1667, 0.75, 0.1875, 0.75, 0.1875, 0.8333, 0.1667, 0.8333, 0.1667, 0.8333, 0.1875, 0.8333, 0.1875, 0.9167, 0.1667, 0.9167, 0.1667, 0.9167, 0.1875, 0.9167, 0.1875, 1.0, 0.1667, 1.0, 0.1667, 2.22e-16, 0.1875, 2.22e-16, 0.1875, 0.08333, 0.1667, 0.08333, 0.1667, 0.08333, 0.1875, 0.08333, 0.1875, 0.1667, 0.1667, 0.1667, 0.1667, 0.1667, 0.1875, 0.1667, 0.1875, 0.25, 0.1667, 0.25, 0.1667, 0.25, 0.1875, 0.25, 0.1875, 0.3333, 0.1667, 0.3333, 0.1667, 0.3333, 0.1875, 0.3333, 0.1875, 0.4167, 0.1667, 0.4167, 0.1667, 0.4167, 0.1875, 0.4167, 0.1875, 0.5, 0.1667, 0.5, 0.1875, 0.5, 0.2083, 0.5, 0.2083, 0.5833, 0.1875, 0.5833, 0.1875, 0.5833, 0.2083, 0.5833, 0.2083, 0.6667, 0.1875, 0.6667, 0.1875, 0.6667, 0.2083, 0.6667, 0.2083, 0.75, 0.1875, 0.75, 0.1875, 0.75, 0.2083, 0.75, 0.2083, 0.8333, 0.1875, 0.8333, 0.1875, 0.8333, 0.2083, 0.8333, 0.2083, 0.9167, 0.1875, 0.9167, 0.1875, 0.9167, 0.2083, 0.9167, 0.2083, 1.0, 0.1875, 1.0, 0.1875, 2.22e-16, 0.2083, 2.22e-16, 0.2083, 0.08333, 0.1875, 0.08333, 0.1875, 0.08333, 0.2083, 0.08333, 0.2083, 0.1667, 0.1875, 0.1667, 0.1875, 0.1667, 0.2083, 0.1667, 0.2083, 0.25, 0.1875, 0.25, 0.1875, 0.25, 0.2083, 0.25, 0.2083, 0.3333, 0.1875, 0.3333, 0.1875, 0.3333, 0.2083, 0.3333, 0.2083, 0.4167, 0.1875, 0.4167, 0.1875, 0.4167, 0.2083, 0.4167, 0.2083, 0.5, 0.1875, 0.5, 0.2083, 0.5, 0.2292, 0.5, 0.2292, 0.5833, 0.2083, 0.5833, 0.2083, 0.5833, 0.2292, 0.5833, 0.2292, 0.6667, 0.2083, 0.6667, 0.2083, 0.6667, 0.2292, 0.6667, 0.2292, 0.75, 0.2083, 0.75, 0.2083, 0.75, 0.2292, 0.75, 0.2292, 0.8333, 0.2083, 0.8333, 0.2083, 0.8333, 0.2292, 0.8333, 0.2292, 0.9167, 0.2083, 0.9167, 0.2083, 0.9167, 0.2292, 0.9167, 0.2292, 1.0, 0.2083, 1.0, 0.2083, 2.22e-16, 0.2292, 2.22e-16, 0.2292, 0.08333, 0.2083, 0.08333, 0.2083, 0.08333, 0.2292, 0.08333, 0.2292, 0.1667, 0.2083, 0.1667, 0.2083, 0.1667, 0.2292, 0.1667, 0.2292, 0.25, 0.2083, 0.25, 0.2083, 0.25, 0.2292, 0.25, 0.2292, 0.3333, 0.2083, 0.3333, 0.2083, 0.3333, 0.2292, 0.3333, 0.2292, 0.4167, 0.2083, 0.4167, 0.2083, 0.4167, 0.2292, 0.4167, 0.2292, 0.5, 0.2083, 0.5, 0.2292, 0.5, 0.25, 0.5, 0.25, 0.5833, 0.2292, 0.5833, 0.2292, 0.5833, 0.25, 0.5833, 0.25, 0.6667, 0.2292, 0.6667, 0.2292, 0.6667, 0.25, 0.6667, 0.25, 0.75, 0.2292, 0.75, 0.2292, 0.75, 0.25, 0.75, 0.25, 0.8333, 0.2292, 0.8333, 0.2292, 0.8333, 0.25, 0.8333, 0.25, 0.9167, 0.2292, 0.9167, 0.2292, 0.9167, 0.25, 0.9167, 0.25, 1.0, 0.2292, 1.0, 0.2292, 2.22e-16, 0.25, 2.22e-16, 0.25, 0.08333, 0.2292, 0.08333, 0.2292, 0.08333, 0.25, 0.08333, 0.25, 0.1667, 0.2292, 0.1667, 0.2292, 0.1667, 0.25, 0.1667, 0.25, 0.25, 0.2292, 0.25, 0.2292, 0.25, 0.25, 0.25, 0.25, 0.3333, 0.2292, 0.3333, 0.2292, 0.3333, 0.25, 0.3333, 0.25, 0.4167, 0.2292, 0.4167, 0.2292, 0.4167, 0.25, 0.4167, 0.25, 0.5, 0.2292, 0.5, 0.25, 0.5, 0.2708, 0.5, 0.2708, 0.5833, 0.25, 0.5833, 0.25, 0.5833, 0.2708, 0.5833, 0.2708, 0.6667, 0.25, 0.6667, 0.25, 0.6667, 0.2708, 0.6667, 0.2708, 0.75, 0.25, 0.75, 0.25, 0.75, 0.2708, 0.75, 0.2708, 0.8333, 0.25, 0.8333, 0.25, 0.8333, 0.2708, 0.8333, 0.2708, 0.9167, 0.25, 0.9167, 0.25, 0.9167, 0.2708, 0.9167, 0.2708, 1.0, 0.25, 1.0, 0.25, 2.22e-16, 0.2708, 2.22e-16, 0.2708, 0.08333, 0.25, 0.08333, 0.25, 0.08333, 0.2708, 0.08333, 0.2708, 0.1667, 0.25, 0.1667, 0.25, 0.1667, 0.2708, 0.1667, 0.2708, 0.25, 0.25, 0.25, 0.25, 0.25, 0.2708, 0.25, 0.2708, 0.3333, 0.25, 0.3333, 0.25, 0.3333, 0.2708, 0.3333, 0.2708, 0.4167, 0.25, 0.4167, 0.25, 0.4167, 0.2708, 0.4167, 0.2708, 0.5, 0.25, 0.5, 0.2708, 0.5, 0.2917, 0.5, 0.2917, 0.5833, 0.2708, 0.5833, 0.2708, 0.5833, 0.2917, 0.5833, 0.2917, 0.6667, 0.2708, 0.6667, 0.2708, 0.6667, 0.2917, 0.6667, 0.2917, 0.75, 0.2708, 0.75, 0.2708, 0.75, 0.2917, 0.75, 0.2917, 0.8333, 0.2708, 0.8333, 0.2708, 0.8333, 0.2917, 0.8333, 0.2917, 0.9167, 0.2708, 0.9167, 0.2708, 0.9167, 0.2917, 0.9167, 0.2917, 1.0, 0.2708, 1.0, 0.2708, 2.22e-16, 0.2917, 2.22e-16, 0.2917, 0.08333, 0.2708, 0.08333, 0.2708, 0.08333, 0.2917, 0.08333, 0.2917, 0.1667, 0.2708, 0.1667, 0.2708, 0.1667, 0.2917, 0.1667, 0.2917, 0.25, 0.2708, 0.25, 0.2708, 0.25, 0.2917, 0.25, 0.2917, 0.3333, 0.2708, 0.3333, 0.2708, 0.3333, 0.2917, 0.3333, 0.2917, 0.4167, 0.2708, 0.4167, 0.2708, 0.4167, 0.2917, 0.4167, 0.2917, 0.5, 0.2708, 0.5, 0.2917, 0.5, 0.3125, 0.5, 0.3125, 0.5833, 0.2917, 0.5833, 0.2917, 0.5833, 0.3125, 0.5833, 0.3125, 0.6667, 0.2917, 0.6667, 0.2917, 0.6667, 0.3125, 0.6667, 0.3125, 0.75, 0.2917, 0.75, 0.2917, 0.75, 0.3125, 0.75, 0.3125, 0.8333, 0.2917, 0.8333, 0.2917, 0.8333, 0.3125, 0.8333, 0.3125, 0.9167, 0.2917, 0.9167, 0.2917, 0.9167, 0.3125, 0.9167, 0.3125, 1.0, 0.2917, 1.0, 0.2917, 2.22e-16, 0.3125, 2.22e-16, 0.3125, 0.08333, 0.2917, 0.08333, 0.2917, 0.08333, 0.3125, 0.08333, 0.3125, 0.1667, 0.2917, 0.1667, 0.2917, 0.1667, 0.3125, 0.1667, 0.3125, 0.25, 0.2917, 0.25, 0.2917, 0.25, 0.3125, 0.25, 0.3125, 0.3333, 0.2917, 0.3333, 0.2917, 0.3333, 0.3125, 0.3333, 0.3125, 0.4167, 0.2917, 0.4167, 0.2917, 0.4167, 0.3125, 0.4167, 0.3125, 0.5, 0.2917, 0.5, 0.3125, 0.5, 0.3333, 0.5, 0.3333, 0.5833, 0.3125, 0.5833, 0.3125, 0.5833, 0.3333, 0.5833, 0.3333, 0.6667, 0.3125, 0.6667, 0.3125, 0.6667, 0.3333, 0.6667, 0.3333, 0.75, 0.3125, 0.75, 0.3125, 0.75, 0.3333, 0.75, 0.3333, 0.8333, 0.3125, 0.8333, 0.3125, 0.8333, 0.3333, 0.8333, 0.3333, 0.9167, 0.3125, 0.9167, 0.3125, 0.9167, 0.3333, 0.9167, 0.3333, 1.0, 0.3125, 1.0, 0.3125, 2.22e-16, 0.3333, 2.22e-16, 0.3333, 0.08333, 0.3125, 0.08333, 0.3125, 0.08333, 0.3333, 0.08333, 0.3333, 0.1667, 0.3125, 0.1667, 0.3125, 0.1667, 0.3333, 0.1667, 0.3333, 0.25, 0.3125, 0.25, 0.3125, 0.25, 0.3333, 0.25, 0.3333, 0.3333, 0.3125, 0.3333, 0.3125, 0.3333, 0.3333, 0.3333, 0.3333, 0.4167, 0.3125, 0.4167, 0.3125, 0.4167, 0.3333, 0.4167, 0.3333, 0.5, 0.3125, 0.5, 0.3333, 0.5, 0.3542, 0.5, 0.3542, 0.5833, 0.3333, 0.5833, 0.3333, 0.5833, 0.3542, 0.5833, 0.3542, 0.6667, 0.3333, 0.6667, 0.3333, 0.6667, 0.3542, 0.6667, 0.3542, 0.75, 0.3333, 0.75, 0.3333, 0.75, 0.3542, 0.75, 0.3542, 0.8333, 0.3333, 0.8333, 0.3333, 0.8333, 0.3542, 0.8333, 0.3542, 0.9167, 0.3333, 0.9167, 0.3333, 0.9167, 0.3542, 0.9167, 0.3542, 1.0, 0.3333, 1.0, 0.3333, 2.22e-16, 0.3542, 2.22e-16, 0.3542, 0.08333, 0.3333, 0.08333, 0.3333, 0.08333, 0.3542, 0.08333, 0.3542, 0.1667, 0.3333, 0.1667, 0.3333, 0.1667, 0.3542, 0.1667, 0.3542, 0.25, 0.3333, 0.25, 0.3333, 0.25, 0.3542, 0.25, 0.3542, 0.3333, 0.3333, 0.3333, 0.3333, 0.3333, 0.3542, 0.3333, 0.3542, 0.4167, 0.3333, 0.4167, 0.3333, 0.4167, 0.3542, 0.4167, 0.3542, 0.5, 0.3333, 0.5, 0.3542, 0.5, 0.375, 0.5, 0.375, 0.5833, 0.3542, 0.5833, 0.3542, 0.5833, 0.375, 0.5833, 0.375, 0.6667, 0.3542, 0.6667, 0.3542, 0.6667, 0.375, 0.6667, 0.375, 0.75, 0.3542, 0.75, 0.3542, 0.75, 0.375, 0.75, 0.375, 0.8333, 0.3542, 0.8333, 0.3542, 0.8333, 0.375, 0.8333, 0.375, 0.9167, 0.3542, 0.9167, 0.3542, 0.9167, 0.375, 0.9167, 0.375, 1.0, 0.3542, 1.0, 0.3542, 2.22e-16, 0.375, 2.22e-16, 0.375, 0.08333, 0.3542, 0.08333, 0.3542, 0.08333, 0.375, 0.08333, 0.375, 0.1667, 0.3542, 0.1667, 0.3542, 0.1667, 0.375, 0.1667, 0.375, 0.25, 0.3542, 0.25, 0.3542, 0.25, 0.375, 0.25, 0.375, 0.3333, 0.3542, 0.3333, 0.3542, 0.3333, 0.375, 0.3333, 0.375, 0.4167, 0.3542, 0.4167, 0.3542, 0.4167, 0.375, 0.4167, 0.375, 0.5, 0.3542, 0.5, 0.375, 0.5, 0.3958, 0.5, 0.3958, 0.5833, 0.375, 0.5833, 0.375, 0.5833, 0.3958, 0.5833, 0.3958, 0.6667, 0.375, 0.6667, 0.375, 0.6667, 0.3958, 0.6667, 0.3958, 0.75, 0.375, 0.75, 0.375, 0.75, 0.3958, 0.75, 0.3958, 0.8333, 0.375, 0.8333, 0.375, 0.8333, 0.3958, 0.8333, 0.3958, 0.9167, 0.375, 0.9167, 0.375, 0.9167, 0.3958, 0.9167, 0.3958, 1.0, 0.375, 1.0, 0.375, 2.22e-16, 0.3958, 2.22e-16, 0.3958, 0.08333, 0.375, 0.08333, 0.375, 0.08333, 0.3958, 0.08333, 0.3958, 0.1667, 0.375, 0.1667, 0.375, 0.1667, 0.3958, 0.1667, 0.3958, 0.25, 0.375, 0.25, 0.375, 0.25, 0.3958, 0.25, 0.3958, 0.3333, 0.375, 0.3333, 0.375, 0.3333, 0.3958, 0.3333, 0.3958, 0.4167, 0.375, 0.4167, 0.375, 0.4167, 0.3958, 0.4167, 0.3958, 0.5, 0.375, 0.5, 0.3958, 0.5, 0.4167, 0.5, 0.4167, 0.5833, 0.3958, 0.5833, 0.3958, 0.5833, 0.4167, 0.5833, 0.4167, 0.6667, 0.3958, 0.6667, 0.3958, 0.6667, 0.4167, 0.6667, 0.4167, 0.75, 0.3958, 0.75, 0.3958, 0.75, 0.4167, 0.75, 0.4167, 0.8333, 0.3958, 0.8333, 0.3958, 0.8333, 0.4167, 0.8333, 0.4167, 0.9167, 0.3958, 0.9167, 0.3958, 0.9167, 0.4167, 0.9167, 0.4167, 1.0, 0.3958, 1.0, 0.3958, 2.22e-16, 0.4167, 2.22e-16, 0.4167, 0.08333, 0.3958, 0.08333, 0.3958, 0.08333, 0.4167, 0.08333, 0.4167, 0.1667, 0.3958, 0.1667, 0.3958, 0.1667, 0.4167, 0.1667, 0.4167, 0.25, 0.3958, 0.25, 0.3958, 0.25, 0.4167, 0.25, 0.4167, 0.3333, 0.3958, 0.3333, 0.3958, 0.3333, 0.4167, 0.3333, 0.4167, 0.4167, 0.3958, 0.4167, 0.3958, 0.4167, 0.4167, 0.4167, 0.4167, 0.5, 0.3958, 0.5, 0.8958, 0.5833, 0.7812, 0.7162, 0.7812, 0.75, 0.8958, 0.6667, 0.7187, 0.7162, 0.1042, 0.5833, 0.1042, 0.6667, 0.7187, 0.75, 0.0, 0.0, 0.0, 0.0, 0.0, 0.0, 0.0, 0.0, 0.0, 0.0, 0.0, 0.0, 0.0, 0.0, 0.0, 0.0, 0.0, 0.0, 0.0, 0.0, 0.0, 0.0, 0.0, 0.0])
me_cylinder.use_remesh_fix_poles = True
me_cylinder.use_remesh_preserve_attributes = False
me_cylinder.use_mirror_vertex_groups = False
me_cylinder.update()
me_cube = bpy.data.meshes.new('Cube')
me_cube.from_pydata([(-1.0, -1.0, -1.0), (-1.0, -1.0, 1.0), (-1.0, 1.0, -1.0), (-1.0, 1.0, 1.0), (1.0, -1.0, -1.0), (1.0, -1.0, 1.0), (1.0, 1.0, -1.0), (1.0, 1.0, 1.0), (0.0, 1.0, -1.0), (0.0, 1.0, 1.0), (0.0, -1.0, -1.0), (0.0, -1.0, 1.0), (-0.5, 1.0, -1.0), (-0.5, -1.0, 1.0), (-0.5, 1.0, 1.0), (-0.5, -1.0, -1.0), (0.519, 1.0, 1.0), (0.519, -1.0, -1.0), (0.519, 1.0, -1.0), (0.519, -1.0, 1.0), (-1.0, -1.0, 0.0), (-1.0, 1.0, 0.0), (1.0, 1.0, 0.0), (1.0, -1.0, 0.0), (0.0, -1.0, 0.0), (0.0, 1.0, 0.0), (-0.5, 1.0, 0.0), (-0.5, -1.0, 0.0), (0.519, -1.0, 0.0), (0.519, 1.0, 0.0), (-1.0, -1.0, 0.5), (-1.0, 1.0, 0.5), (1.0, 1.0, 0.5), (1.0, -1.0, 0.5), (0.0, -1.0, 0.5), (0.0, 1.0, 0.5), (-0.5, 1.0, 0.5), (-0.5, -1.0, 0.5), (0.519, -1.0, 0.5), (0.519, 1.0, 0.5), (-1.0, 1.0, -0.5), (1.0, 1.0, -0.5), (1.0, -1.0, -0.5), (0.0, -1.0, -0.5), (0.0, 1.0, -0.5), (-0.5, 1.0, -0.5), (-0.5, -1.0, -0.5), (0.519, -1.0, -0.5), (0.519, 1.0, -0.5), (-1.0, -1.0, -0.5), (-1.0, 0.0, -1.0), (-1.0, 0.0, 1.0), (1.0, 0.0, -1.0), (1.0, 0.0, 1.0), (0.0, 0.0, 1.0), (0.0, 0.0, -1.0), (-0.5, 0.0, -1.0), (-0.5, 0.0, 1.0), (0.519, 0.0, 1.0), (0.519, 0.0, -1.0), (1.0, 0.0, 0.0), (-1.0, 0.0, 0.0), (1.0, 0.0, 0.5), (-1.0, 0.0, 0.5), (-1.0, 0.0, -0.5), (1.0, 0.0, -0.5), (-1.0, -0.5, -1.0), (1.0, -0.5, 1.0), (0.0, -0.5, 1.0), (0.0, -0.5, -1.0), (-0.5, -0.5, -1.0), (-0.5, -0.5, 1.0), (0.519, -0.5, 1.0), (0.519, -0.5, -1.0), (1.0, -0.5, 0.0), (1.0, -0.5, 0.5), (1.0, -0.5, -0.5), (-1.0, -0.5, 1.0), (1.0, -0.5, -1.0), (-1.0, -0.5, 0.0), (-1.0, -0.5, 0.5), (-1.0, -0.5, -0.5), (-1.0, 0.5, 1.0), (1.0, 0.5, -1.0), (-1.0, 0.5, 0.0), (-1.0, 0.5, 0.5), (-1.0, 0.5, -0.5), (-1.0, 0.5, -1.0), (1.0, 0.5, 1.0), (0.0, 0.5, 1.0), (0.0, 0.5, -1.0), (-0.5, 0.5, -1.0), (-0.5, 0.5, 1.0), (0.519, 0.5, 1.0), (0.519, 0.5, -1.0), (1.0, 0.5, 0.0), (1.0, 0.5, 0.5), (1.0, 0.5, -0.5)], [], [(85, 82, 3, 31), (39, 16, 7, 32), (75, 67, 5, 33), (37, 13, 1, 30), (73, 78, 4, 17), (71, 77, 1, 13), (72, 68, 11, 19), (70, 69, 10, 15), (38, 19, 11, 34), (36, 14, 9, 35), (31, 3, 14, 36), (66, 70, 15, 0), (68, 71, 13, 11), (34, 11, 13, 37), (33, 5, 19, 38), (67, 72, 19, 5), (69, 73, 17, 10), (35, 9, 16, 39), (44, 25, 29, 48), (42, 23, 28, 47), (43, 24, 27, 46), (40, 21, 26, 45), (45, 26, 25, 44), (47, 28, 24, 43), (46, 27, 20, 49), (76, 74, 23, 42), (48, 29, 22, 41), (86, 84, 21, 40), (25, 35, 39, 29), (23, 33, 38, 28), (24, 34, 37, 27), (21, 31, 36, 26), (26, 36, 35, 25), (28, 38, 34, 24), (27, 37, 30, 20), (74, 75, 33, 23), (29, 39, 32, 22), (84, 85, 31, 21), (87, 86, 40, 2), (18, 48, 41, 6), (78, 76, 42, 4), (15, 46, 49, 0), (17, 47, 43, 10), (12, 45, 44, 8), (2, 40, 45, 12), (10, 43, 46, 15), (4, 42, 47, 17), (8, 44, 48, 18), (83, 97, 65, 52), (66, 81, 64, 50), (79, 80, 63, 61), (95, 96, 62, 60), (81, 79, 61, 64), (97, 95, 60, 65), (90, 94, 59, 55), (88, 93, 58, 53), (89, 92, 57, 54), (87, 91, 56, 50), (91, 90, 55, 56), (93, 89, 54, 58), (92, 82, 51, 57), (94, 83, 52, 59), (96, 88, 53, 62), (80, 77, 51, 63), (30, 1, 77, 80), (49, 20, 79, 81), (20, 30, 80, 79), (0, 49, 81, 66), (52, 65, 76, 78), (60, 62, 75, 74), (65, 60, 74, 76), (55, 59, 73, 69), (53, 58, 72, 67), (54, 57, 71, 68), (50, 56, 70, 66), (56, 55, 69, 70), (58, 54, 68, 72), (57, 51, 77, 71), (59, 52, 78, 73), (62, 53, 67, 75), (32, 7, 88, 96), (18, 6, 83, 94), (14, 3, 82, 92), (16, 9, 89, 93), (12, 8, 90, 91), (2, 12, 91, 87), (9, 14, 92, 89), (7, 16, 93, 88), (8, 18, 94, 90), (41, 22, 95, 97), (22, 32, 96, 95), (6, 41, 97, 83), (50, 64, 86, 87), (61, 63, 85, 84), (64, 61, 84, 86), (63, 51, 82, 85)])
_uv = me_cube.uv_layers.new(name='UVMap')
_uv.uv.foreach_set('vector', [0.5625, 0.1875, 0.625, 0.1875, 0.625, 0.25, 0.5625, 0.25, 0.5625, 0.4399, 0.625, 0.4399, 0.625, 0.5, 0.5625, 0.5, 0.5625, 0.6875, 0.625, 0.6875, 0.625, 0.75, 0.5625, 0.75, 0.5625, 0.9375, 0.625, 0.9375, 0.625, 1.0, 0.5625, 1.0, 0.3149, 0.6875, 0.375, 0.6875, 0.375, 0.75, 0.3149, 0.75, 0.8125, 0.6875, 0.875, 0.6875, 0.875, 0.75, 0.8125, 0.75, 0.6851, 0.6875, 0.75, 0.6875, 0.75, 0.75, 0.6851, 0.75, 0.1875, 0.6875, 0.25, 0.6875, 0.25, 0.75, 0.1875, 0.75, 0.5625, 0.8101, 0.625, 0.8101, 0.625, 0.875, 0.5625, 0.875, 0.5625, 0.3125, 0.625, 0.3125, 0.625, 0.375, 0.5625, 0.375, 0.5625, 0.25, 0.625, 0.25, 0.625, 0.3125, 0.5625, 0.3125, 0.125, 0.6875, 0.1875, 0.6875, 0.1875, 0.75, 0.125, 0.75, 0.75, 0.6875, 0.8125, 0.6875, 0.8125, 0.75, 0.75, 0.75, 0.5625, 0.875, 0.625, 0.875, 0.625, 0.9375, 0.5625, 0.9375, 0.5625, 0.75, 0.625, 0.75, 0.625, 0.8101, 0.5625, 0.8101, 0.625, 0.6875, 0.6851, 0.6875, 0.6851, 0.75, 0.625, 0.75, 0.25, 0.6875, 0.3149, 0.6875, 0.3149, 0.75, 0.25, 0.75, 0.5625, 0.375, 0.625, 0.375, 0.625, 0.4399, 0.5625, 0.4399, 0.4375, 0.375, 0.5, 0.375, 0.5, 0.4399, 0.4375, 0.4399, 0.4375, 0.75, 0.5, 0.75, 0.5, 0.8101, 0.4375, 0.8101, 0.4375, 0.875, 0.5, 0.875, 0.5, 0.9375, 0.4375, 0.9375, 0.4375, 0.25, 0.5, 0.25, 0.5, 0.3125, 0.4375, 0.3125, 0.4375, 0.3125, 0.5, 0.3125, 0.5, 0.375, 0.4375, 0.375, 0.4375, 0.8101, 0.5, 0.8101, 0.5, 0.875, 0.4375, 0.875, 0.4375, 0.9375, 0.5, 0.9375, 0.5, 1.0, 0.4375, 1.0, 0.4375, 0.6875, 0.5, 0.6875, 0.5, 0.75, 0.4375, 0.75, 0.4375, 0.4399, 0.5, 0.4399, 0.5, 0.5, 0.4375, 0.5, 0.4375, 0.1875, 0.5, 0.1875, 0.5, 0.25, 0.4375, 0.25, 0.5, 0.375, 0.5625, 0.375, 0.5625, 0.4399, 0.5, 0.4399, 0.5, 0.75, 0.5625, 0.75, 0.5625, 0.8101, 0.5, 0.8101, 0.5, 0.875, 0.5625, 0.875, 0.5625, 0.9375, 0.5, 0.9375, 0.5, 0.25, 0.5625, 0.25, 0.5625, 0.3125, 0.5, 0.3125, 0.5, 0.3125, 0.5625, 0.3125, 0.5625, 0.375, 0.5, 0.375, 0.5, 0.8101, 0.5625, 0.8101, 0.5625, 0.875, 0.5, 0.875, 0.5, 0.9375, 0.5625, 0.9375, 0.5625, 1.0, 0.5, 1.0, 0.5, 0.6875, 0.5625, 0.6875, 0.5625, 0.75, 0.5, 0.75, 0.5, 0.4399, 0.5625, 0.4399, 0.5625, 0.5, 0.5, 0.5, 0.5, 0.1875, 0.5625, 0.1875, 0.5625, 0.25, 0.5, 0.25, 0.375, 0.1875, 0.4375, 0.1875, 0.4375, 0.25, 0.375, 0.25, 0.375, 0.4399, 0.4375, 0.4399, 0.4375, 0.5, 0.375, 0.5, 0.375, 0.6875, 0.4375, 0.6875, 0.4375, 0.75, 0.375, 0.75, 0.375, 0.9375, 0.4375, 0.9375, 0.4375, 1.0, 0.375, 1.0, 0.375, 0.8101, 0.4375, 0.8101, 0.4375, 0.875, 0.375, 0.875, 0.375, 0.3125, 0.4375, 0.3125, 0.4375, 0.375, 0.375, 0.375, 0.375, 0.25, 0.4375, 0.25, 0.4375, 0.3125, 0.375, 0.3125, 0.375, 0.875, 0.4375, 0.875, 0.4375, 0.9375, 0.375, 0.9375, 0.375, 0.75, 0.4375, 0.75, 0.4375, 0.8101, 0.375, 0.8101, 0.375, 0.375, 0.4375, 0.375, 0.4375, 0.4399, 0.375, 0.4399, 0.375, 0.5625, 0.4375, 0.5625, 0.4375, 0.625, 0.375, 0.625, 0.375, 0.0625, 0.4375, 0.0625, 0.4375, 0.125, 0.375, 0.125, 0.5, 0.0625, 0.5625, 0.0625, 0.5625, 0.125, 0.5, 0.125, 0.5, 0.5625, 0.5625, 0.5625, 0.5625, 0.625, 0.5, 0.625, 0.4375, 0.0625, 0.5, 0.0625, 0.5, 0.125, 0.4375, 0.125, 0.4375, 0.5625, 0.5, 0.5625, 0.5, 0.625, 0.4375, 0.625, 0.25, 0.5625, 0.3149, 0.5625, 0.3149, 0.625, 0.25, 0.625, 0.625, 0.5625, 0.6851, 0.5625, 0.6851, 0.625, 0.625, 0.625, 0.75, 0.5625, 0.8125, 0.5625, 0.8125, 0.625, 0.75, 0.625, 0.125, 0.5625, 0.1875, 0.5625, 0.1875, 0.625, 0.125, 0.625, 0.1875, 0.5625, 0.25, 0.5625, 0.25, 0.625, 0.1875, 0.625, 0.6851, 0.5625, 0.75, 0.5625, 0.75, 0.625, 0.6851, 0.625, 0.8125, 0.5625, 0.875, 0.5625, 0.875, 0.625, 0.8125, 0.625, 0.3149, 0.5625, 0.375, 0.5625, 0.375, 0.625, 0.3149, 0.625, 0.5625, 0.5625, 0.625, 0.5625, 0.625, 0.625, 0.5625, 0.625, 0.5625, 0.0625, 0.625, 0.0625, 0.625, 0.125, 0.5625, 0.125, 0.5625, 0.0, 0.625, 0.0, 0.625, 0.0625, 0.5625, 0.0625, 0.4375, 0.0, 0.5, 0.0, 0.5, 0.0625, 0.4375, 0.0625, 0.5, 0.0, 0.5625, 0.0, 0.5625, 0.0625, 0.5, 0.0625, 0.375, 0.0, 0.4375, 0.0, 0.4375, 0.0625, 0.375, 0.0625, 0.375, 0.625, 0.4375, 0.625, 0.4375, 0.6875, 0.375, 0.6875, 0.5, 0.625, 0.5625, 0.625, 0.5625, 0.6875, 0.5, 0.6875, 0.4375, 0.625, 0.5, 0.625, 0.5, 0.6875, 0.4375, 0.6875, 0.25, 0.625, 0.3149, 0.625, 0.3149, 0.6875, 0.25, 0.6875, 0.625, 0.625, 0.6851, 0.625, 0.6851, 0.6875, 0.625, 0.6875, 0.75, 0.625, 0.8125, 0.625, 0.8125, 0.6875, 0.75, 0.6875, 0.125, 0.625, 0.1875, 0.625, 0.1875, 0.6875, 0.125, 0.6875, 0.1875, 0.625, 0.25, 0.625, 0.25, 0.6875, 0.1875, 0.6875, 0.6851, 0.625, 0.75, 0.625, 0.75, 0.6875, 0.6851, 0.6875, 0.8125, 0.625, 0.875, 0.625, 0.875, 0.6875, 0.8125, 0.6875, 0.3149, 0.625, 0.375, 0.625, 0.375, 0.6875, 0.3149, 0.6875, 0.5625, 0.625, 0.625, 0.625, 0.625, 0.6875, 0.5625, 0.6875, 0.5625, 0.5, 0.625, 0.5, 0.625, 0.5625, 0.5625, 0.5625, 0.3149, 0.5, 0.375, 0.5, 0.375, 0.5625, 0.3149, 0.5625, 0.8125, 0.5, 0.875, 0.5, 0.875, 0.5625, 0.8125, 0.5625, 0.6851, 0.5, 0.75, 0.5, 0.75, 0.5625, 0.6851, 0.5625, 0.1875, 0.5, 0.25, 0.5, 0.25, 0.5625, 0.1875, 0.5625, 0.125, 0.5, 0.1875, 0.5, 0.1875, 0.5625, 0.125, 0.5625, 0.75, 0.5, 0.8125, 0.5, 0.8125, 0.5625, 0.75, 0.5625, 0.625, 0.5, 0.6851, 0.5, 0.6851, 0.5625, 0.625, 0.5625, 0.25, 0.5, 0.3149, 0.5, 0.3149, 0.5625, 0.25, 0.5625, 0.4375, 0.5, 0.5, 0.5, 0.5, 0.5625, 0.4375, 0.5625, 0.5, 0.5, 0.5625, 0.5, 0.5625, 0.5625, 0.5, 0.5625, 0.375, 0.5, 0.4375, 0.5, 0.4375, 0.5625, 0.375, 0.5625, 0.375, 0.125, 0.4375, 0.125, 0.4375, 0.1875, 0.375, 0.1875, 0.5, 0.125, 0.5625, 0.125, 0.5625, 0.1875, 0.5, 0.1875, 0.4375, 0.125, 0.5, 0.125, 0.5, 0.1875, 0.4375, 0.1875, 0.5625, 0.125, 0.625, 0.125, 0.625, 0.1875, 0.5625, 0.1875])
me_cube.use_remesh_fix_poles = True
me_cube.use_remesh_preserve_attributes = False
me_cube.use_mirror_vertex_groups = False
me_cube.update()

# ---- objects
ob_light = bpy.data.objects.new('Light', light_light)
ob_camera = bpy.data.objects.new('Camera', cam_camera)
ob_cylinder = bpy.data.objects.new('Cylinder', me_cylinder)
ob_empty = bpy.data.objects.new('Empty', None)
ob_cube = bpy.data.objects.new('Cube', me_cube)

# ---- transforms, parenting, visibility, modifiers, constraints
ob_light.location = (4.076, 1.005, 5.904)
ob_light.rotation_euler = (0.6503, 0.05522, 1.866)
ob_light.lock_rotations_4d = False
ob_light.empty_display_type = 'ARROWS'
ob_light.color = (0.0, 0.0, 0.0, 0.0)
ob_light.lineart.crease_threshold = 0.0
ob_camera.location = (7.359, -6.926, 4.958)
ob_camera.rotation_euler = (1.109, 0.0, 0.8149)
ob_camera.lock_rotations_4d = False
ob_camera.empty_display_type = 'ARROWS'
ob_camera.color = (0.0, 0.0, 0.0, 0.0)
ob_camera.display_type = 'WIRE'
ob_camera.lineart.crease_threshold = 0.0
ob_cylinder.location = (0.0, 0.0, 0.0)
ob_cylinder.rotation_euler = (0.0, 1.571, 0.0)
ob_cylinder.scale = (1.0, 1.0, 6.0)
ob_cylinder.lineart.crease_threshold = 0.0
_vg = ob_cylinder.vertex_groups.new(name='tail')
_vg = ob_cylinder.vertex_groups.new(name='nose')
_vg = ob_cylinder.vertex_groups.new(name='torus')
_m = ob_cylinder.modifiers.new('Bevel', 'BEVEL')
_m.width = 2.0
_m.width_pct = 2.0
_m.segments = 12
ob_empty.location = (0.0, 0.0, 0.0)
ob_empty.rotation_euler = (1.571, 0.0, -1.571)
ob_empty.scale = (3.0, 3.0, 3.0)
ob_empty.empty_display_type = 'IMAGE'
ob_empty.empty_display_size = 4.863
ob_empty.empty_image_offset = (-0.5, -0.5141)
ob_empty.lineart.crease_threshold = 0.0
ob_cube.location = (9.2, 0.0, 0.0)
ob_cube.rotation_euler = (0.0, 0.7854, 0.0)
ob_cube.lineart.crease_threshold = 0.0
_vg = ob_cube.vertex_groups.new(name='cube')

# ---- collection membership
col_collection.objects.link(ob_light)
col_collection.objects.link(ob_camera)
col_collection.objects.link(ob_cylinder)
col_collection.objects.link(ob_empty)
col_collection.objects.link(ob_cube)

# ---- scene / render settings (as saved in the file)
scene.camera = ob_camera
scene.frame_start = 1; scene.frame_end = 250; scene.frame_set(1)
scene.render.engine = 'BLENDER_EEVEE_NEXT'
scene.cycles.use_denoising = False
scene.cycles.samples = 128
scene.cycles.sampling_pattern = 'TABULATED_SOBOL'
scene.cycles.use_adaptive_sampling = False
scene.cycles.use_light_tree = False
scene.view_settings.view_transform = 'Filmic'
bpy.context.view_layer.update()
